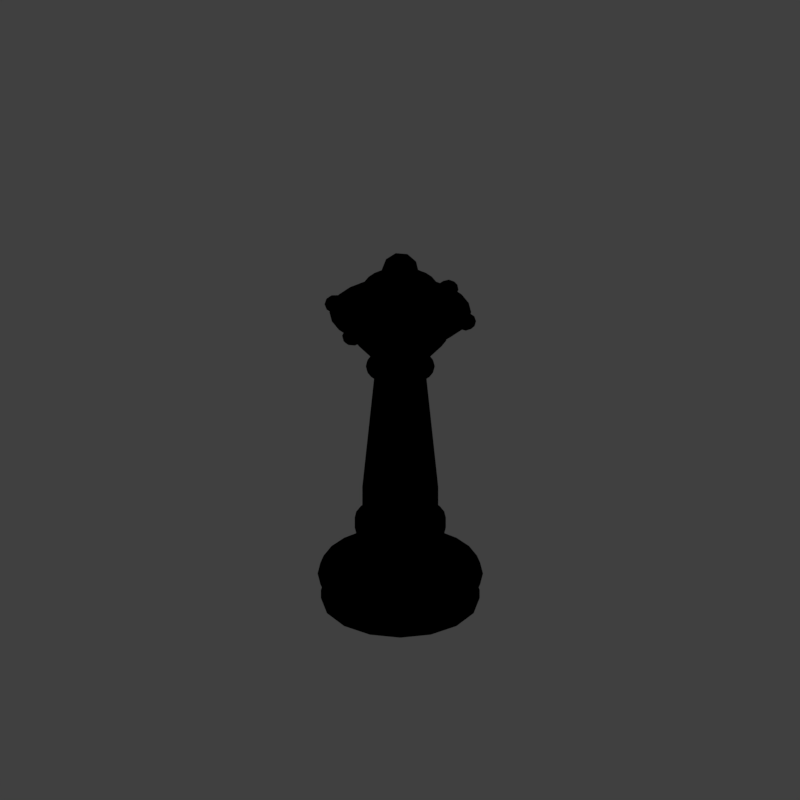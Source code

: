 # Source: tq1_V001.blend  (saved by Blender 2.79.0; exported with 4.5.12 LTS)
import bpy
from mathutils import Matrix  # noqa: F401  (used for matrix-valued properties, if any)

bpy.ops.wm.read_factory_settings(use_empty=True)
scene = bpy.context.scene
scene.name = 'Scene'

# ---- collections
col_collection_1 = bpy.data.collections.new('Collection 1'); scene.collection.children.link(col_collection_1)

# ---- materials (node trees are filled in below, after node groups)
mat_gold_001 = bpy.data.materials.new('gold.001')
mat_gold_001.alpha_threshold = 0.0
mat_gold_001.use_transparent_shadow = False
mat_gold_001.diffuse_color = (0.8, 0.5443, 0.02072, 1.0)
mat_gold_001.roughness = 0.5
mat_marble_white_001 = bpy.data.materials.new('marble_white.001')
mat_marble_white_001.alpha_threshold = 0.0
mat_marble_white_001.use_transparent_shadow = False
mat_marble_white_001.diffuse_color = (0.9625, 0.8218, 0.6938, 1.0)
mat_marble_white_001.specular_color = (0.3376, 0.3241, 0.3685)
mat_marble_white_001.roughness = 0.5
mat_marble_white_001.specular_intensity = 0.7417
mat_guide = bpy.data.materials.new('guide')
mat_guide.alpha_threshold = 0.0
mat_guide.use_transparent_shadow = False
mat_guide.diffuse_color = (1.0, 0.0, 0.004819, 1.0)
mat_guide.roughness = 0.5
mat_marble_white = bpy.data.materials.new('marble_white')
mat_marble_white.alpha_threshold = 0.0
mat_marble_white.use_transparent_shadow = False
mat_marble_white.diffuse_color = (0.9625, 0.8218, 0.6938, 1.0)
mat_marble_white.specular_color = (0.3376, 0.3241, 0.3685)
mat_marble_white.roughness = 0.5
mat_marble_white.specular_intensity = 0.7417

# ---- material node trees

# ---- world
world_world = bpy.data.worlds.new('World'); scene.world = world_world
world_world.color = (0.05088, 0.05088, 0.05088)
world_world.use_sun_shadow = False
world_world.sun_shadow_jitter_overblur = 0.0
world_world.cycles.sampling_method = 'MANUAL'
world_world.light_settings.distance = 0.0

# ---- cameras
cam_camera = bpy.data.cameras.new('Camera')
cam_camera.type = 'ORTHO'
cam_camera.sensor_fit = 'HORIZONTAL'
cam_camera.clip_start = 220.0
cam_camera.clip_end = 340.0
cam_camera.lens = 35.0
cam_camera.sensor_width = 1.0
cam_camera.sensor_height = 18.0
cam_camera.ortho_scale = 8.486
cam_camera.shift_x = -0.000345
cam_camera.shift_y = 0.25
cam_camera.dof.focus_distance = 0.0
cam_camera.dof.aperture_fstop = 128.0
cam_camera.dof.aperture_blades = 6

# ---- lights
light_lightdome = bpy.data.lights.new('LightDome', 'SUN')
light_lightdome.transmission_factor = 0.0
light_lightdome.angle = 0.1993
light_lightdome.energy = 0.1
light_lightdome.shadow_buffer_clip_start = 0.5
light_lightdome.shadow_soft_size = 0.1
light_lightdome.shadow_cascade_max_distance = 1000.0
light_fillerlight = bpy.data.lights.new('FillerLight', 'SUN')
light_fillerlight.transmission_factor = 0.0
light_fillerlight.angle = 0.9273
light_fillerlight.energy = 0.5
light_fillerlight.shadow_buffer_clip_start = 0.5
light_fillerlight.shadow_soft_size = 0.5
light_fillerlight.shadow_cascade_max_distance = 1000.0
light_mainlight = bpy.data.lights.new('MainLight', 'SUN')
light_mainlight.transmission_factor = 0.0
light_mainlight.angle = 0.9273
light_mainlight.energy = 1.3
light_mainlight.shadow_buffer_clip_start = 0.5
light_mainlight.shadow_soft_size = 0.5
light_mainlight.shadow_cascade_max_distance = 1000.0

# ---- meshes
me_icosphere_001 = bpy.data.meshes.new('Icosphere.001')
me_icosphere_001.from_pydata([(0.0, 0.0, -1.0), (0.7236, -0.5257, -0.4472), (-0.2764, -0.8506, -0.4472), (-0.8944, 0.0, -0.4472), (-0.2764, 0.8506, -0.4472), (0.7236, 0.5257, -0.4472), (0.2764, -0.8506, 0.4472), (-0.7236, -0.5257, 0.4472), (-0.7236, 0.5257, 0.4472), (0.2764, 0.8506, 0.4472), (0.8944, 0.0, 0.4472), (0.0, 0.0, 1.0), (-0.1625, -0.5, -0.8507), (0.4253, -0.309, -0.8507), (0.2629, -0.809, -0.5257), (0.8506, 0.0, -0.5257), (0.4253, 0.309, -0.8507), (-0.5257, 0.0, -0.8507), (-0.6882, -0.5, -0.5257), (-0.1625, 0.5, -0.8507), (-0.6882, 0.5, -0.5257), (0.2629, 0.809, -0.5257), (0.9511, -0.309, 0.0), (0.9511, 0.309, 0.0), (0.0, -1.0, 0.0), (0.5878, -0.809, 0.0), (-0.9511, -0.309, 0.0), (-0.5878, -0.809, 0.0), (-0.5878, 0.809, 0.0), (-0.9511, 0.309, 0.0), (0.5878, 0.809, 0.0), (0.0, 1.0, 0.0), (0.6882, -0.5, 0.5257), (-0.2629, -0.809, 0.5257), (-0.8506, 0.0, 0.5257), (-0.2629, 0.809, 0.5257), (0.6882, 0.5, 0.5257), (0.1625, -0.5, 0.8507), (0.5257, 0.0, 0.8507), (-0.4253, -0.309, 0.8507), (-0.4253, 0.309, 0.8507), (0.1625, 0.5, 0.8507)], [], [(0, 13, 12), (1, 13, 15), (0, 12, 17), (0, 17, 19), (0, 19, 16), (1, 15, 22), (2, 14, 24), (3, 18, 26), (4, 20, 28), (5, 21, 30), (1, 22, 25), (2, 24, 27), (3, 26, 29), (4, 28, 31), (5, 30, 23), (6, 32, 37), (7, 33, 39), (8, 34, 40), (9, 35, 41), (10, 36, 38), (38, 41, 11), (38, 36, 41), (36, 9, 41), (41, 40, 11), (41, 35, 40), (35, 8, 40), (40, 39, 11), (40, 34, 39), (34, 7, 39), (39, 37, 11), (39, 33, 37), (33, 6, 37), (37, 38, 11), (37, 32, 38), (32, 10, 38), (23, 36, 10), (23, 30, 36), (30, 9, 36), (31, 35, 9), (31, 28, 35), (28, 8, 35), (29, 34, 8), (29, 26, 34), (26, 7, 34), (27, 33, 7), (27, 24, 33), (24, 6, 33), (25, 32, 6), (25, 22, 32), (22, 10, 32), (30, 31, 9), (30, 21, 31), (21, 4, 31), (28, 29, 8), (28, 20, 29), (20, 3, 29), (26, 27, 7), (26, 18, 27), (18, 2, 27), (24, 25, 6), (24, 14, 25), (14, 1, 25), (22, 23, 10), (22, 15, 23), (15, 5, 23), (16, 21, 5), (16, 19, 21), (19, 4, 21), (19, 20, 4), (19, 17, 20), (17, 3, 20), (17, 18, 3), (17, 12, 18), (12, 2, 18), (15, 16, 5), (15, 13, 16), (13, 0, 16), (12, 14, 2), (12, 13, 14), (13, 1, 14)])
me_icosphere_001.materials.append(mat_gold_001)
me_icosphere_001.use_remesh_preserve_volume = False
me_icosphere_001.use_remesh_preserve_attributes = False
me_icosphere_001.use_mirror_vertex_groups = False
me_icosphere_001.update()
me_torus_002 = bpy.data.meshes.new('Torus.002')
me_torus_002.from_pydata([(1.02, 3.243e-07, 6.202), (0.9045, 0.08407, 6.306), (1.064, 0.136, 6.306), (1.163, 3.709e-07, 6.306), (1.064, -0.136, 6.306), (0.9045, -0.08407, 6.306), (0.976, 0.136, 6.473), (1.136, 0.08407, 6.473), (1.136, -0.08407, 6.473), (0.976, -0.136, 6.473), (0.8771, 2.777e-07, 6.473), (1.02, 3.243e-07, 6.576), (1.046, 0.07996, 6.23), (0.9522, 0.04942, 6.23), (0.9781, 0.1294, 6.291), (0.8841, 2.8e-07, 6.291), (0.9522, -0.04942, 6.23), (1.104, 3.517e-07, 6.23), (1.13, 0.07996, 6.291), (1.046, -0.07996, 6.23), (1.13, -0.07996, 6.291), (0.9781, -0.1294, 6.291), (0.8681, 0.04942, 6.389), (0.8681, -0.04942, 6.389), (1.02, 0.1599, 6.389), (0.9262, 0.1294, 6.389), (1.172, 0.04942, 6.389), (1.114, 0.1294, 6.389), (1.114, -0.1294, 6.389), (1.172, -0.04942, 6.389), (0.9262, -0.1294, 6.389), (1.02, -0.1599, 6.389), (0.9101, 0.07996, 6.488), (1.062, 0.1294, 6.488), (1.156, 3.686e-07, 6.488), (1.062, -0.1294, 6.488), (0.9101, -0.07996, 6.488), (0.9942, 0.07996, 6.548), (0.9361, 2.969e-07, 6.548), (1.088, 0.04942, 6.548), (1.088, -0.04942, 6.548), (0.9942, -0.07996, 6.548)], [], [(0, 13, 12), (1, 13, 15), (0, 12, 17), (0, 17, 19), (0, 19, 16), (1, 15, 22), (2, 14, 24), (3, 18, 26), (4, 20, 28), (5, 21, 30), (1, 22, 25), (2, 24, 27), (3, 26, 29), (4, 28, 31), (5, 30, 23), (6, 32, 37), (7, 33, 39), (8, 34, 40), (9, 35, 41), (10, 36, 38), (38, 41, 11), (38, 36, 41), (36, 9, 41), (41, 40, 11), (41, 35, 40), (35, 8, 40), (40, 39, 11), (40, 34, 39), (34, 7, 39), (39, 37, 11), (39, 33, 37), (33, 6, 37), (37, 38, 11), (37, 32, 38), (32, 10, 38), (23, 36, 10), (23, 30, 36), (30, 9, 36), (31, 35, 9), (31, 28, 35), (28, 8, 35), (29, 34, 8), (29, 26, 34), (26, 7, 34), (27, 33, 7), (27, 24, 33), (24, 6, 33), (25, 32, 6), (25, 22, 32), (22, 10, 32), (30, 31, 9), (30, 21, 31), (21, 4, 31), (28, 29, 8), (28, 20, 29), (20, 3, 29), (26, 27, 7), (26, 18, 27), (18, 2, 27), (24, 25, 6), (24, 14, 25), (14, 1, 25), (22, 23, 10), (22, 15, 23), (15, 5, 23), (16, 21, 5), (16, 19, 21), (19, 4, 21), (19, 20, 4), (19, 17, 20), (17, 3, 20), (17, 18, 3), (17, 12, 18), (12, 2, 18), (15, 16, 5), (15, 13, 16), (13, 0, 16), (12, 14, 2), (12, 13, 14), (13, 1, 14)])
me_torus_002.polygons.foreach_set('material_index', [1, 1, 1, 1, 1, 1, 1, 1, 1, 1, 1, 1, 1, 1, 1, 1, 1, 1, 1, 1, 1, 1, 1, 1, 1, 1, 1, 1, 1, 1, 1, 1, 1, 1, 1, 1, 1, 1, 1, 1, 1, 1, 1, 1, 1, 1, 1, 1, 1, 1, 1, 1, 1, 1, 1, 1, 1, 1, 1, 1, 1, 1, 1, 1, 1, 1, 1, 1, 1, 1, 1, 1, 1, 1, 1, 1, 1, 1, 1, 1])
me_torus_002.materials.append(mat_marble_white_001)
me_torus_002.materials.append(mat_gold_001)
me_torus_002.use_remesh_preserve_volume = False
me_torus_002.use_remesh_preserve_attributes = False
me_torus_002.use_mirror_vertex_groups = False
me_torus_002.update()
me_torus_005 = bpy.data.meshes.new('Torus.005')
me_torus_005.from_pydata([(1.25, -1.904e-08, 2.07e-11), (1.222, -9.488e-09, 0.1023), (1.146, -1.232e-09, 0.1755), (1.045, 3.76e-09, 0.2001), (0.9459, 1.898e-08, 0.1709), (0.8754, 1.832e-08, 0.09761), (0.85, 1.105e-08, 2.07e-11), (0.8754, 1.832e-08, -0.09761), (0.9459, 1.898e-08, -0.1709), (1.045, 3.913e-09, -0.2001), (1.146, -1.232e-09, -0.1755), (1.222, -9.488e-09, -0.1023), (1.207, 0.3235, 2.07e-11), (1.18, 0.3163, 0.1023), (1.107, 0.2966, 0.1755), (1.009, 0.2704, 0.2001), (0.9136, 0.2448, 0.1709), (0.8456, 0.2266, 0.09761), (0.821, 0.22, 2.07e-11), (0.8456, 0.2266, -0.09761), (0.9136, 0.2448, -0.1709), (1.009, 0.2704, -0.2001), (1.107, 0.2966, -0.1755), (1.18, 0.3163, -0.1023), (1.083, 0.625, 2.07e-11), (1.058, 0.611, 0.1023), (0.9925, 0.573, 0.1755), (0.9047, 0.5223, 0.2001), (0.8191, 0.4729, 0.1709), (0.7581, 0.4377, 0.09761), (0.7361, 0.425, 2.07e-11), (0.7581, 0.4377, -0.09761), (0.8191, 0.4729, -0.1709), (0.9047, 0.5223, -0.2001), (0.9925, 0.573, -0.1755), (1.058, 0.611, -0.1023), (0.8839, 0.8839, 2.07e-11), (0.864, 0.864, 0.1023), (0.8104, 0.8104, 0.1755), (0.7387, 0.7387, 0.2001), (0.6688, 0.6688, 0.1709), (0.619, 0.619, 0.09761), (0.601, 0.601, 2.07e-11), (0.619, 0.619, -0.09761), (0.6688, 0.6688, -0.1709), (0.7387, 0.7387, -0.2001), (0.8104, 0.8104, -0.1755), (0.864, 0.864, -0.1023), (0.625, 1.083, 2.07e-11), (0.611, 1.058, 0.1023), (0.573, 0.9925, 0.1755), (0.5223, 0.9047, 0.2001), (0.4729, 0.8191, 0.1709), (0.4377, 0.7581, 0.09761), (0.425, 0.7361, 2.07e-11), (0.4377, 0.7581, -0.09761), (0.4729, 0.8191, -0.1709), (0.5223, 0.9047, -0.2001), (0.573, 0.9925, -0.1755), (0.611, 1.058, -0.1023), (0.3235, 1.207, 2.07e-11), (0.3163, 1.18, 0.1023), (0.2966, 1.107, 0.1755), (0.2704, 1.009, 0.2001), (0.2448, 0.9136, 0.1709), (0.2266, 0.8456, 0.09761), (0.22, 0.821, 2.07e-11), (0.2266, 0.8456, -0.09761), (0.2448, 0.9136, -0.1709), (0.2704, 1.009, -0.2001), (0.2966, 1.107, -0.1755), (0.3163, 1.18, -0.1023), (7.928e-08, 1.25, 2.07e-11), (8.561e-08, 1.222, 0.1023), (8.655e-08, 1.146, 0.1755), (8.079e-08, 1.045, 0.2001), (8.756e-08, 0.9459, 0.1709), (8.232e-08, 0.8754, 0.09761), (7.35e-08, 0.85, 2.07e-11), (8.171e-08, 0.8754, -0.09761), (8.756e-08, 0.9459, -0.1709), (8.079e-08, 1.045, -0.2001), (8.655e-08, 1.146, -0.1755), (8.561e-08, 1.222, -0.1023), (-0.3235, 1.207, 2.07e-11), (-0.3163, 1.18, 0.1023), (-0.2966, 1.107, 0.1755), (-0.2704, 1.009, 0.2001), (-0.2448, 0.9136, 0.1709), (-0.2266, 0.8456, 0.09761), (-0.22, 0.821, 2.07e-11), (-0.2266, 0.8456, -0.09761), (-0.2448, 0.9136, -0.1709), (-0.2704, 1.009, -0.2001), (-0.2966, 1.107, -0.1755), (-0.3163, 1.18, -0.1023), (-0.625, 1.083, 2.07e-11), (-0.611, 1.058, 0.1023), (-0.573, 0.9925, 0.1755), (-0.5223, 0.9047, 0.2001), (-0.4729, 0.8191, 0.1709), (-0.4377, 0.7581, 0.09761), (-0.425, 0.7361, 2.07e-11), (-0.4377, 0.7581, -0.09761), (-0.4729, 0.8191, -0.1709), (-0.5223, 0.9047, -0.2001), (-0.573, 0.9925, -0.1755), (-0.611, 1.058, -0.1023), (-0.8839, 0.8839, 2.07e-11), (-0.864, 0.864, 0.1023), (-0.8104, 0.8104, 0.1755), (-0.7387, 0.7387, 0.2001), (-0.6688, 0.6688, 0.1709), (-0.619, 0.619, 0.09761), (-0.601, 0.601, 2.07e-11), (-0.619, 0.619, -0.09761), (-0.6688, 0.6688, -0.1709), (-0.7387, 0.7387, -0.2001), (-0.8104, 0.8104, -0.1755), (-0.864, 0.864, -0.1023), (-1.083, 0.625, 2.07e-11), (-1.058, 0.611, 0.1023), (-0.9925, 0.573, 0.1755), (-0.9047, 0.5223, 0.2001), (-0.8191, 0.4729, 0.1709), (-0.7581, 0.4377, 0.09761), (-0.7361, 0.425, 2.07e-11), (-0.7581, 0.4377, -0.09761), (-0.8191, 0.4729, -0.1709), (-0.9047, 0.5223, -0.2001), (-0.9925, 0.573, -0.1755), (-1.058, 0.611, -0.1023), (-1.207, 0.3235, 2.07e-11), (-1.18, 0.3163, 0.1023), (-1.107, 0.2966, 0.1755), (-1.009, 0.2704, 0.2001), (-0.9136, 0.2448, 0.1709), (-0.8456, 0.2266, 0.09761), (-0.821, 0.22, -1.191e-09), (-0.8456, 0.2266, -0.09761), (-0.9136, 0.2448, -0.1709), (-1.009, 0.2704, -0.2001), (-1.107, 0.2966, -0.1755), (-1.18, 0.3163, -0.1023), (-1.25, 1.247e-07, 2.07e-11), (-1.222, 1.214e-07, 0.1023), (-1.146, 1.11e-07, 0.1755), (-1.045, 9.617e-08, 0.2001), (-0.9459, 8.198e-08, 0.1709), (-0.8754, 7.181e-08, 0.09761), (-0.85, 6.713e-08, 2.07e-11), (-0.8754, 7.181e-08, -0.09761), (-0.9459, 8.183e-08, -0.1709), (-1.045, 9.617e-08, -0.2001), (-1.146, 1.109e-07, -0.1755), (-1.222, 1.208e-07, -0.1023), (-1.207, -0.3235, 2.07e-11), (-1.18, -0.3163, 0.1023), (-1.107, -0.2966, 0.1755), (-1.009, -0.2704, 0.2001), (-0.9136, -0.2448, 0.1709), (-0.8456, -0.2266, 0.09761), (-0.821, -0.22, -1.191e-09), (-0.8456, -0.2266, -0.09761), (-0.9136, -0.2448, -0.1709), (-1.009, -0.2704, -0.2001), (-1.107, -0.2966, -0.1755), (-1.18, -0.3163, -0.1023), (-1.083, -0.625, 2.07e-11), (-1.058, -0.611, 0.1023), (-0.9925, -0.573, 0.1755), (-0.9047, -0.5223, 0.2001), (-0.8191, -0.4729, 0.1709), (-0.7581, -0.4377, 0.09761), (-0.7361, -0.425, 2.07e-11), (-0.7581, -0.4377, -0.09761), (-0.8191, -0.4729, -0.1709), (-0.9047, -0.5223, -0.2001), (-0.9925, -0.573, -0.1755), (-1.058, -0.611, -0.1023), (-0.8839, -0.8839, 2.07e-11), (-0.864, -0.864, 0.1023), (-0.8104, -0.8104, 0.1755), (-0.7387, -0.7387, 0.2001), (-0.6688, -0.6688, 0.1709), (-0.619, -0.619, 0.09761), (-0.601, -0.601, 2.07e-11), (-0.619, -0.619, -0.09761), (-0.6688, -0.6688, -0.1709), (-0.7387, -0.7387, -0.2001), (-0.8104, -0.8104, -0.1755), (-0.864, -0.864, -0.1023), (-0.625, -1.083, 2.07e-11), (-0.611, -1.058, 0.1023), (-0.573, -0.9925, 0.1755), (-0.5223, -0.9047, 0.2001), (-0.4729, -0.8191, 0.1709), (-0.4377, -0.7581, 0.09761), (-0.425, -0.7361, 2.07e-11), (-0.4377, -0.7581, -0.09761), (-0.4729, -0.8191, -0.1709), (-0.5223, -0.9047, -0.2001), (-0.573, -0.9925, -0.1755), (-0.611, -1.058, -0.1023), (-0.3235, -1.207, 2.07e-11), (-0.3163, -1.18, 0.1023), (-0.2966, -1.107, 0.1755), (-0.2704, -1.009, 0.2001), (-0.2448, -0.9136, 0.1709), (-0.2266, -0.8456, 0.09761), (-0.22, -0.821, 2.07e-11), (-0.2266, -0.8456, -0.09761), (-0.2448, -0.9136, -0.1709), (-0.2704, -1.009, -0.2001), (-0.2966, -1.107, -0.1755), (-0.3163, -1.18, -0.1023), (1.552e-07, -1.25, 2.07e-11), (1.36e-07, -1.222, 0.1023), (1.015e-07, -1.146, 0.1755), (8.248e-08, -1.045, 0.2001), (6.139e-08, -0.9459, 0.1709), (3.261e-08, -0.8754, 0.09761), (1.899e-08, -0.85, 2.07e-11), (3.261e-08, -0.8754, -0.09761), (6.078e-08, -0.9459, -0.1709), (8.248e-08, -1.045, -0.2001), (1.015e-07, -1.146, -0.1755), (1.353e-07, -1.222, -0.1023), (0.3235, -1.207, 2.07e-11), (0.3163, -1.18, 0.1023), (0.2966, -1.107, 0.1755), (0.2704, -1.009, 0.2001), (0.2448, -0.9136, 0.1709), (0.2266, -0.8456, 0.09761), (0.22, -0.821, 2.07e-11), (0.2266, -0.8456, -0.09761), (0.2448, -0.9136, -0.1709), (0.2704, -1.009, -0.2001), (0.2966, -1.107, -0.1755), (0.3163, -1.18, -0.1023), (0.625, -1.083, 2.07e-11), (0.611, -1.058, 0.1023), (0.573, -0.9925, 0.1755), (0.5223, -0.9047, 0.2001), (0.4729, -0.8191, 0.1709), (0.4377, -0.7581, 0.09761), (0.425, -0.7361, 2.07e-11), (0.4377, -0.7581, -0.09761), (0.4729, -0.8191, -0.1709), (0.5223, -0.9047, -0.2001), (0.573, -0.9925, -0.1755), (0.611, -1.058, -0.1023), (0.8839, -0.8839, 2.07e-11), (0.864, -0.864, 0.1023), (0.8104, -0.8104, 0.1755), (0.7387, -0.7387, 0.2001), (0.6688, -0.6688, 0.1709), (0.619, -0.619, 0.09761), (0.601, -0.601, 1.232e-09), (0.619, -0.619, -0.09761), (0.6688, -0.6688, -0.1709), (0.7387, -0.7387, -0.2001), (0.8104, -0.8104, -0.1755), (0.864, -0.864, -0.1023), (1.083, -0.625, 1.285e-09), (1.058, -0.611, 0.1023), (0.9925, -0.573, 0.1755), (0.9047, -0.5223, 0.2001), (0.8191, -0.4729, 0.1709), (0.7581, -0.4377, 0.09761), (0.7361, -0.425, 2.07e-11), (0.7581, -0.4377, -0.09761), (0.8191, -0.4729, -0.1709), (0.9047, -0.5223, -0.2001), (0.9925, -0.573, -0.1755), (1.058, -0.611, -0.1023), (1.207, -0.3235, 2.07e-11), (1.18, -0.3163, 0.1023), (1.107, -0.2966, 0.1755), (1.009, -0.2704, 0.2001), (0.9136, -0.2448, 0.1709), (0.8456, -0.2266, 0.09761), (0.821, -0.22, -1.191e-09), (0.8456, -0.2266, -0.09761), (0.9136, -0.2448, -0.1709), (1.009, -0.2704, -0.2001), (1.107, -0.2966, -0.1755), (1.18, -0.3163, -0.1023)], [], [(0, 12, 13, 1), (1, 13, 14, 2), (2, 14, 15, 3), (3, 15, 16, 4), (4, 16, 17, 5), (5, 17, 18, 6), (6, 18, 19, 7), (7, 19, 20, 8), (8, 20, 21, 9), (9, 21, 22, 10), (10, 22, 23, 11), (11, 23, 12, 0), (12, 24, 25, 13), (13, 25, 26, 14), (14, 26, 27, 15), (15, 27, 28, 16), (16, 28, 29, 17), (17, 29, 30, 18), (18, 30, 31, 19), (19, 31, 32, 20), (20, 32, 33, 21), (21, 33, 34, 22), (22, 34, 35, 23), (23, 35, 24, 12), (24, 36, 37, 25), (25, 37, 38, 26), (26, 38, 39, 27), (27, 39, 40, 28), (28, 40, 41, 29), (29, 41, 42, 30), (30, 42, 43, 31), (31, 43, 44, 32), (32, 44, 45, 33), (33, 45, 46, 34), (34, 46, 47, 35), (35, 47, 36, 24), (36, 48, 49, 37), (37, 49, 50, 38), (38, 50, 51, 39), (39, 51, 52, 40), (40, 52, 53, 41), (41, 53, 54, 42), (42, 54, 55, 43), (43, 55, 56, 44), (44, 56, 57, 45), (45, 57, 58, 46), (46, 58, 59, 47), (47, 59, 48, 36), (48, 60, 61, 49), (49, 61, 62, 50), (50, 62, 63, 51), (51, 63, 64, 52), (52, 64, 65, 53), (53, 65, 66, 54), (54, 66, 67, 55), (55, 67, 68, 56), (56, 68, 69, 57), (57, 69, 70, 58), (58, 70, 71, 59), (59, 71, 60, 48), (60, 72, 73, 61), (61, 73, 74, 62), (62, 74, 75, 63), (63, 75, 76, 64), (64, 76, 77, 65), (65, 77, 78, 66), (66, 78, 79, 67), (67, 79, 80, 68), (68, 80, 81, 69), (69, 81, 82, 70), (70, 82, 83, 71), (71, 83, 72, 60), (72, 84, 85, 73), (73, 85, 86, 74), (74, 86, 87, 75), (75, 87, 88, 76), (76, 88, 89, 77), (77, 89, 90, 78), (78, 90, 91, 79), (79, 91, 92, 80), (80, 92, 93, 81), (81, 93, 94, 82), (82, 94, 95, 83), (83, 95, 84, 72), (84, 96, 97, 85), (85, 97, 98, 86), (86, 98, 99, 87), (87, 99, 100, 88), (88, 100, 101, 89), (89, 101, 102, 90), (90, 102, 103, 91), (91, 103, 104, 92), (92, 104, 105, 93), (93, 105, 106, 94), (94, 106, 107, 95), (95, 107, 96, 84), (96, 108, 109, 97), (97, 109, 110, 98), (98, 110, 111, 99), (99, 111, 112, 100), (100, 112, 113, 101), (101, 113, 114, 102), (102, 114, 115, 103), (103, 115, 116, 104), (104, 116, 117, 105), (105, 117, 118, 106), (106, 118, 119, 107), (107, 119, 108, 96), (108, 120, 121, 109), (109, 121, 122, 110), (110, 122, 123, 111), (111, 123, 124, 112), (112, 124, 125, 113), (113, 125, 126, 114), (114, 126, 127, 115), (115, 127, 128, 116), (116, 128, 129, 117), (117, 129, 130, 118), (118, 130, 131, 119), (119, 131, 120, 108), (120, 132, 133, 121), (121, 133, 134, 122), (122, 134, 135, 123), (123, 135, 136, 124), (124, 136, 137, 125), (125, 137, 138, 126), (126, 138, 139, 127), (127, 139, 140, 128), (128, 140, 141, 129), (129, 141, 142, 130), (130, 142, 143, 131), (131, 143, 132, 120), (132, 144, 145, 133), (133, 145, 146, 134), (134, 146, 147, 135), (135, 147, 148, 136), (136, 148, 149, 137), (137, 149, 150, 138), (138, 150, 151, 139), (139, 151, 152, 140), (140, 152, 153, 141), (141, 153, 154, 142), (142, 154, 155, 143), (143, 155, 144, 132), (144, 156, 157, 145), (145, 157, 158, 146), (146, 158, 159, 147), (147, 159, 160, 148), (148, 160, 161, 149), (149, 161, 162, 150), (150, 162, 163, 151), (151, 163, 164, 152), (152, 164, 165, 153), (153, 165, 166, 154), (154, 166, 167, 155), (155, 167, 156, 144), (156, 168, 169, 157), (157, 169, 170, 158), (158, 170, 171, 159), (159, 171, 172, 160), (160, 172, 173, 161), (161, 173, 174, 162), (162, 174, 175, 163), (163, 175, 176, 164), (164, 176, 177, 165), (165, 177, 178, 166), (166, 178, 179, 167), (167, 179, 168, 156), (168, 180, 181, 169), (169, 181, 182, 170), (170, 182, 183, 171), (171, 183, 184, 172), (172, 184, 185, 173), (173, 185, 186, 174), (174, 186, 187, 175), (175, 187, 188, 176), (176, 188, 189, 177), (177, 189, 190, 178), (178, 190, 191, 179), (179, 191, 180, 168), (180, 192, 193, 181), (181, 193, 194, 182), (182, 194, 195, 183), (183, 195, 196, 184), (184, 196, 197, 185), (185, 197, 198, 186), (186, 198, 199, 187), (187, 199, 200, 188), (188, 200, 201, 189), (189, 201, 202, 190), (190, 202, 203, 191), (191, 203, 192, 180), (192, 204, 205, 193), (193, 205, 206, 194), (194, 206, 207, 195), (195, 207, 208, 196), (196, 208, 209, 197), (197, 209, 210, 198), (198, 210, 211, 199), (199, 211, 212, 200), (200, 212, 213, 201), (201, 213, 214, 202), (202, 214, 215, 203), (203, 215, 204, 192), (204, 216, 217, 205), (205, 217, 218, 206), (206, 218, 219, 207), (207, 219, 220, 208), (208, 220, 221, 209), (209, 221, 222, 210), (210, 222, 223, 211), (211, 223, 224, 212), (212, 224, 225, 213), (213, 225, 226, 214), (214, 226, 227, 215), (215, 227, 216, 204), (216, 228, 229, 217), (217, 229, 230, 218), (218, 230, 231, 219), (219, 231, 232, 220), (220, 232, 233, 221), (221, 233, 234, 222), (222, 234, 235, 223), (223, 235, 236, 224), (224, 236, 237, 225), (225, 237, 238, 226), (226, 238, 239, 227), (227, 239, 228, 216), (228, 240, 241, 229), (229, 241, 242, 230), (230, 242, 243, 231), (231, 243, 244, 232), (232, 244, 245, 233), (233, 245, 246, 234), (234, 246, 247, 235), (235, 247, 248, 236), (236, 248, 249, 237), (237, 249, 250, 238), (238, 250, 251, 239), (239, 251, 240, 228), (240, 252, 253, 241), (241, 253, 254, 242), (242, 254, 255, 243), (243, 255, 256, 244), (244, 256, 257, 245), (245, 257, 258, 246), (246, 258, 259, 247), (247, 259, 260, 248), (248, 260, 261, 249), (249, 261, 262, 250), (250, 262, 263, 251), (251, 263, 252, 240), (252, 264, 265, 253), (253, 265, 266, 254), (254, 266, 267, 255), (255, 267, 268, 256), (256, 268, 269, 257), (257, 269, 270, 258), (258, 270, 271, 259), (259, 271, 272, 260), (260, 272, 273, 261), (261, 273, 274, 262), (262, 274, 275, 263), (263, 275, 264, 252), (264, 276, 277, 265), (265, 277, 278, 266), (266, 278, 279, 267), (267, 279, 280, 268), (268, 280, 281, 269), (269, 281, 282, 270), (270, 282, 283, 271), (271, 283, 284, 272), (272, 284, 285, 273), (273, 285, 286, 274), (274, 286, 287, 275), (275, 287, 276, 264), (276, 0, 1, 277), (277, 1, 2, 278), (278, 2, 3, 279), (279, 3, 4, 280), (280, 4, 5, 281), (281, 5, 6, 282), (282, 6, 7, 283), (283, 7, 8, 284), (284, 8, 9, 285), (285, 9, 10, 286), (286, 10, 11, 287), (287, 11, 0, 276)])
me_torus_005.polygons.foreach_set('use_smooth', [True] * 288)
me_torus_005.materials.append(mat_gold_001)
me_torus_005.use_remesh_preserve_volume = False
me_torus_005.use_remesh_preserve_attributes = False
me_torus_005.use_mirror_vertex_groups = False
me_torus_005.update()
me_plane_001 = bpy.data.meshes.new('Plane.001')
me_plane_001.from_pydata([(-2.0, -2.0, 0.0), (2.0, -2.0, 0.0), (-2.0, 2.0, 0.0), (2.0, 2.0, 0.0), (-1.864, 1.864, 0.0), (-1.864, -1.864, 0.0), (1.864, -1.864, 0.0), (1.864, 1.864, 0.0)], [], [(5, 4, 2, 0), (6, 5, 0, 1), (7, 6, 1, 3), (4, 7, 3, 2)])
me_plane_001.materials.append(mat_guide)
me_plane_001.use_remesh_preserve_volume = False
me_plane_001.use_remesh_preserve_attributes = False
me_plane_001.use_mirror_vertex_groups = False
me_plane_001.update()
me_cube_001 = bpy.data.meshes.new('Cube.001')
me_cube_001.from_pydata([(-2.0, -2.0, 0.0), (-2.0, -2.0, 1.633), (-2.0, 2.0, 0.0), (-2.0, 2.0, 1.633), (2.0, -2.0, 0.0), (2.0, -2.0, 1.633), (2.0, 2.0, 0.0), (2.0, 2.0, 1.633)], [], [(0, 1, 3, 2), (2, 3, 7, 6), (6, 7, 5, 4), (4, 5, 1, 0), (2, 6, 4, 0), (7, 3, 1, 5)])
me_cube_001.use_remesh_preserve_volume = False
me_cube_001.use_remesh_preserve_attributes = False
me_cube_001.use_mirror_vertex_groups = False
me_cube_001.update()
me_cylinder_001 = bpy.data.meshes.new('Cylinder.001')
me_cylinder_001.from_pydata([(0.0, 1.0, 3.725e-09), (0.0, 1.0, 0.1), (0.3827, 0.9239, 3.725e-09), (0.3827, 0.9239, 0.1), (0.7071, 0.7071, 3.725e-09), (0.7071, 0.7071, 0.1), (0.9239, 0.3827, 3.725e-09), (0.9239, 0.3827, 0.1), (1.0, -4.371e-08, 3.725e-09), (1.0, -4.371e-08, 0.1), (0.9239, -0.3827, 3.725e-09), (0.9239, -0.3827, 0.1), (0.7071, -0.7071, 3.725e-09), (0.7071, -0.7071, 0.1), (0.3827, -0.9239, 3.725e-09), (0.3827, -0.9239, 0.1), (1.51e-07, -1.0, 3.725e-09), (1.51e-07, -1.0, 0.1), (-0.3827, -0.9239, 3.725e-09), (-0.3827, -0.9239, 0.1), (-0.7071, -0.7071, 3.725e-09), (-0.7071, -0.7071, 0.1), (-0.9239, -0.3827, 3.725e-09), (-0.9239, -0.3827, 0.1), (-1.0, 1.192e-08, 3.725e-09), (-1.0, 1.192e-08, 0.1), (-0.9239, 0.3827, 3.725e-09), (-0.9239, 0.3827, 0.1), (-0.7071, 0.7071, 3.725e-09), (-0.7071, 0.7071, 0.1), (-0.3827, 0.9239, 3.725e-09), (-0.3827, 0.9239, 0.1)], [], [(0, 1, 3, 2), (2, 3, 5, 4), (4, 5, 7, 6), (6, 7, 9, 8), (8, 9, 11, 10), (10, 11, 13, 12), (12, 13, 15, 14), (14, 15, 17, 16), (16, 17, 19, 18), (18, 19, 21, 20), (20, 21, 23, 22), (22, 23, 25, 24), (24, 25, 27, 26), (26, 27, 29, 28), (3, 1, 31, 29, 27, 25, 23, 21, 19, 17, 15, 13, 11, 9, 7, 5), (28, 29, 31, 30), (30, 31, 1, 0), (0, 2, 4, 6, 8, 10, 12, 14, 16, 18, 20, 22, 24, 26, 28, 30)])
me_cylinder_001.polygons.foreach_set('use_smooth', [True] * 18)
me_cylinder_001.materials.append(mat_marble_white)
me_cylinder_001.use_remesh_preserve_volume = False
me_cylinder_001.use_remesh_preserve_attributes = False
me_cylinder_001.use_mirror_vertex_groups = False
me_cylinder_001.update()
me_torus_001 = bpy.data.meshes.new('Torus.001')
me_torus_001.from_pydata([(1.25, -1.904e-08, 2.07e-11), (1.222, -9.488e-09, 0.1023), (1.146, -1.232e-09, 0.1755), (1.045, 3.76e-09, 0.2001), (0.9459, 1.898e-08, 0.1709), (0.8754, 1.832e-08, 0.09761), (0.85, 1.105e-08, 2.07e-11), (0.8754, 1.832e-08, -0.09761), (0.9459, 1.898e-08, -0.1709), (1.045, 3.913e-09, -0.2001), (1.146, -1.232e-09, -0.1755), (1.222, -9.488e-09, -0.1023), (1.207, 0.3235, 2.07e-11), (1.18, 0.3163, 0.1023), (1.107, 0.2966, 0.1755), (1.009, 0.2704, 0.2001), (0.9136, 0.2448, 0.1709), (0.8456, 0.2266, 0.09761), (0.821, 0.22, 2.07e-11), (0.8456, 0.2266, -0.09761), (0.9136, 0.2448, -0.1709), (1.009, 0.2704, -0.2001), (1.107, 0.2966, -0.1755), (1.18, 0.3163, -0.1023), (1.083, 0.625, 2.07e-11), (1.058, 0.611, 0.1023), (0.9925, 0.573, 0.1755), (0.9047, 0.5223, 0.2001), (0.8191, 0.4729, 0.1709), (0.7581, 0.4377, 0.09761), (0.7361, 0.425, 2.07e-11), (0.7581, 0.4377, -0.09761), (0.8191, 0.4729, -0.1709), (0.9047, 0.5223, -0.2001), (0.9925, 0.573, -0.1755), (1.058, 0.611, -0.1023), (0.8839, 0.8839, 2.07e-11), (0.864, 0.864, 0.1023), (0.8104, 0.8104, 0.1755), (0.7387, 0.7387, 0.2001), (0.6688, 0.6688, 0.1709), (0.619, 0.619, 0.09761), (0.601, 0.601, 2.07e-11), (0.619, 0.619, -0.09761), (0.6688, 0.6688, -0.1709), (0.7387, 0.7387, -0.2001), (0.8104, 0.8104, -0.1755), (0.864, 0.864, -0.1023), (0.625, 1.083, 2.07e-11), (0.611, 1.058, 0.1023), (0.573, 0.9925, 0.1755), (0.5223, 0.9047, 0.2001), (0.4729, 0.8191, 0.1709), (0.4377, 0.7581, 0.09761), (0.425, 0.7361, 2.07e-11), (0.4377, 0.7581, -0.09761), (0.4729, 0.8191, -0.1709), (0.5223, 0.9047, -0.2001), (0.573, 0.9925, -0.1755), (0.611, 1.058, -0.1023), (0.3235, 1.207, 2.07e-11), (0.3163, 1.18, 0.1023), (0.2966, 1.107, 0.1755), (0.2704, 1.009, 0.2001), (0.2448, 0.9136, 0.1709), (0.2266, 0.8456, 0.09761), (0.22, 0.821, 2.07e-11), (0.2266, 0.8456, -0.09761), (0.2448, 0.9136, -0.1709), (0.2704, 1.009, -0.2001), (0.2966, 1.107, -0.1755), (0.3163, 1.18, -0.1023), (7.928e-08, 1.25, 2.07e-11), (8.561e-08, 1.222, 0.1023), (8.655e-08, 1.146, 0.1755), (8.079e-08, 1.045, 0.2001), (8.756e-08, 0.9459, 0.1709), (8.232e-08, 0.8754, 0.09761), (7.35e-08, 0.85, 2.07e-11), (8.171e-08, 0.8754, -0.09761), (8.756e-08, 0.9459, -0.1709), (8.079e-08, 1.045, -0.2001), (8.655e-08, 1.146, -0.1755), (8.561e-08, 1.222, -0.1023), (-0.3235, 1.207, 2.07e-11), (-0.3163, 1.18, 0.1023), (-0.2966, 1.107, 0.1755), (-0.2704, 1.009, 0.2001), (-0.2448, 0.9136, 0.1709), (-0.2266, 0.8456, 0.09761), (-0.22, 0.821, 2.07e-11), (-0.2266, 0.8456, -0.09761), (-0.2448, 0.9136, -0.1709), (-0.2704, 1.009, -0.2001), (-0.2966, 1.107, -0.1755), (-0.3163, 1.18, -0.1023), (-0.625, 1.083, 2.07e-11), (-0.611, 1.058, 0.1023), (-0.573, 0.9925, 0.1755), (-0.5223, 0.9047, 0.2001), (-0.4729, 0.8191, 0.1709), (-0.4377, 0.7581, 0.09761), (-0.425, 0.7361, 2.07e-11), (-0.4377, 0.7581, -0.09761), (-0.4729, 0.8191, -0.1709), (-0.5223, 0.9047, -0.2001), (-0.573, 0.9925, -0.1755), (-0.611, 1.058, -0.1023), (-0.8839, 0.8839, 2.07e-11), (-0.864, 0.864, 0.1023), (-0.8104, 0.8104, 0.1755), (-0.7387, 0.7387, 0.2001), (-0.6688, 0.6688, 0.1709), (-0.619, 0.619, 0.09761), (-0.601, 0.601, 2.07e-11), (-0.619, 0.619, -0.09761), (-0.6688, 0.6688, -0.1709), (-0.7387, 0.7387, -0.2001), (-0.8104, 0.8104, -0.1755), (-0.864, 0.864, -0.1023), (-1.083, 0.625, 2.07e-11), (-1.058, 0.611, 0.1023), (-0.9925, 0.573, 0.1755), (-0.9047, 0.5223, 0.2001), (-0.8191, 0.4729, 0.1709), (-0.7581, 0.4377, 0.09761), (-0.7361, 0.425, 2.07e-11), (-0.7581, 0.4377, -0.09761), (-0.8191, 0.4729, -0.1709), (-0.9047, 0.5223, -0.2001), (-0.9925, 0.573, -0.1755), (-1.058, 0.611, -0.1023), (-1.207, 0.3235, 2.07e-11), (-1.18, 0.3163, 0.1023), (-1.107, 0.2966, 0.1755), (-1.009, 0.2704, 0.2001), (-0.9136, 0.2448, 0.1709), (-0.8456, 0.2266, 0.09761), (-0.821, 0.22, -1.191e-09), (-0.8456, 0.2266, -0.09761), (-0.9136, 0.2448, -0.1709), (-1.009, 0.2704, -0.2001), (-1.107, 0.2966, -0.1755), (-1.18, 0.3163, -0.1023), (-1.25, 1.247e-07, 2.07e-11), (-1.222, 1.214e-07, 0.1023), (-1.146, 1.11e-07, 0.1755), (-1.045, 9.617e-08, 0.2001), (-0.9459, 8.198e-08, 0.1709), (-0.8754, 7.181e-08, 0.09761), (-0.85, 6.713e-08, 2.07e-11), (-0.8754, 7.181e-08, -0.09761), (-0.9459, 8.183e-08, -0.1709), (-1.045, 9.617e-08, -0.2001), (-1.146, 1.109e-07, -0.1755), (-1.222, 1.208e-07, -0.1023), (-1.207, -0.3235, 2.07e-11), (-1.18, -0.3163, 0.1023), (-1.107, -0.2966, 0.1755), (-1.009, -0.2704, 0.2001), (-0.9136, -0.2448, 0.1709), (-0.8456, -0.2266, 0.09761), (-0.821, -0.22, -1.191e-09), (-0.8456, -0.2266, -0.09761), (-0.9136, -0.2448, -0.1709), (-1.009, -0.2704, -0.2001), (-1.107, -0.2966, -0.1755), (-1.18, -0.3163, -0.1023), (-1.083, -0.625, 2.07e-11), (-1.058, -0.611, 0.1023), (-0.9925, -0.573, 0.1755), (-0.9047, -0.5223, 0.2001), (-0.8191, -0.4729, 0.1709), (-0.7581, -0.4377, 0.09761), (-0.7361, -0.425, 2.07e-11), (-0.7581, -0.4377, -0.09761), (-0.8191, -0.4729, -0.1709), (-0.9047, -0.5223, -0.2001), (-0.9925, -0.573, -0.1755), (-1.058, -0.611, -0.1023), (-0.8839, -0.8839, 2.07e-11), (-0.864, -0.864, 0.1023), (-0.8104, -0.8104, 0.1755), (-0.7387, -0.7387, 0.2001), (-0.6688, -0.6688, 0.1709), (-0.619, -0.619, 0.09761), (-0.601, -0.601, 2.07e-11), (-0.619, -0.619, -0.09761), (-0.6688, -0.6688, -0.1709), (-0.7387, -0.7387, -0.2001), (-0.8104, -0.8104, -0.1755), (-0.864, -0.864, -0.1023), (-0.625, -1.083, 2.07e-11), (-0.611, -1.058, 0.1023), (-0.573, -0.9925, 0.1755), (-0.5223, -0.9047, 0.2001), (-0.4729, -0.8191, 0.1709), (-0.4377, -0.7581, 0.09761), (-0.425, -0.7361, 2.07e-11), (-0.4377, -0.7581, -0.09761), (-0.4729, -0.8191, -0.1709), (-0.5223, -0.9047, -0.2001), (-0.573, -0.9925, -0.1755), (-0.611, -1.058, -0.1023), (-0.3235, -1.207, 2.07e-11), (-0.3163, -1.18, 0.1023), (-0.2966, -1.107, 0.1755), (-0.2704, -1.009, 0.2001), (-0.2448, -0.9136, 0.1709), (-0.2266, -0.8456, 0.09761), (-0.22, -0.821, 2.07e-11), (-0.2266, -0.8456, -0.09761), (-0.2448, -0.9136, -0.1709), (-0.2704, -1.009, -0.2001), (-0.2966, -1.107, -0.1755), (-0.3163, -1.18, -0.1023), (1.552e-07, -1.25, 2.07e-11), (1.36e-07, -1.222, 0.1023), (1.015e-07, -1.146, 0.1755), (8.248e-08, -1.045, 0.2001), (6.139e-08, -0.9459, 0.1709), (3.261e-08, -0.8754, 0.09761), (1.899e-08, -0.85, 2.07e-11), (3.261e-08, -0.8754, -0.09761), (6.078e-08, -0.9459, -0.1709), (8.248e-08, -1.045, -0.2001), (1.015e-07, -1.146, -0.1755), (1.353e-07, -1.222, -0.1023), (0.3235, -1.207, 2.07e-11), (0.3163, -1.18, 0.1023), (0.2966, -1.107, 0.1755), (0.2704, -1.009, 0.2001), (0.2448, -0.9136, 0.1709), (0.2266, -0.8456, 0.09761), (0.22, -0.821, 2.07e-11), (0.2266, -0.8456, -0.09761), (0.2448, -0.9136, -0.1709), (0.2704, -1.009, -0.2001), (0.2966, -1.107, -0.1755), (0.3163, -1.18, -0.1023), (0.625, -1.083, 2.07e-11), (0.611, -1.058, 0.1023), (0.573, -0.9925, 0.1755), (0.5223, -0.9047, 0.2001), (0.4729, -0.8191, 0.1709), (0.4377, -0.7581, 0.09761), (0.425, -0.7361, 2.07e-11), (0.4377, -0.7581, -0.09761), (0.4729, -0.8191, -0.1709), (0.5223, -0.9047, -0.2001), (0.573, -0.9925, -0.1755), (0.611, -1.058, -0.1023), (0.8839, -0.8839, 2.07e-11), (0.864, -0.864, 0.1023), (0.8104, -0.8104, 0.1755), (0.7387, -0.7387, 0.2001), (0.6688, -0.6688, 0.1709), (0.619, -0.619, 0.09761), (0.601, -0.601, 1.232e-09), (0.619, -0.619, -0.09761), (0.6688, -0.6688, -0.1709), (0.7387, -0.7387, -0.2001), (0.8104, -0.8104, -0.1755), (0.864, -0.864, -0.1023), (1.083, -0.625, 1.285e-09), (1.058, -0.611, 0.1023), (0.9925, -0.573, 0.1755), (0.9047, -0.5223, 0.2001), (0.8191, -0.4729, 0.1709), (0.7581, -0.4377, 0.09761), (0.7361, -0.425, 2.07e-11), (0.7581, -0.4377, -0.09761), (0.8191, -0.4729, -0.1709), (0.9047, -0.5223, -0.2001), (0.9925, -0.573, -0.1755), (1.058, -0.611, -0.1023), (1.207, -0.3235, 2.07e-11), (1.18, -0.3163, 0.1023), (1.107, -0.2966, 0.1755), (1.009, -0.2704, 0.2001), (0.9136, -0.2448, 0.1709), (0.8456, -0.2266, 0.09761), (0.821, -0.22, -1.191e-09), (0.8456, -0.2266, -0.09761), (0.9136, -0.2448, -0.1709), (1.009, -0.2704, -0.2001), (1.107, -0.2966, -0.1755), (1.18, -0.3163, -0.1023)], [], [(0, 12, 13, 1), (1, 13, 14, 2), (2, 14, 15, 3), (3, 15, 16, 4), (4, 16, 17, 5), (5, 17, 18, 6), (6, 18, 19, 7), (7, 19, 20, 8), (8, 20, 21, 9), (9, 21, 22, 10), (10, 22, 23, 11), (11, 23, 12, 0), (12, 24, 25, 13), (13, 25, 26, 14), (14, 26, 27, 15), (15, 27, 28, 16), (16, 28, 29, 17), (17, 29, 30, 18), (18, 30, 31, 19), (19, 31, 32, 20), (20, 32, 33, 21), (21, 33, 34, 22), (22, 34, 35, 23), (23, 35, 24, 12), (24, 36, 37, 25), (25, 37, 38, 26), (26, 38, 39, 27), (27, 39, 40, 28), (28, 40, 41, 29), (29, 41, 42, 30), (30, 42, 43, 31), (31, 43, 44, 32), (32, 44, 45, 33), (33, 45, 46, 34), (34, 46, 47, 35), (35, 47, 36, 24), (36, 48, 49, 37), (37, 49, 50, 38), (38, 50, 51, 39), (39, 51, 52, 40), (40, 52, 53, 41), (41, 53, 54, 42), (42, 54, 55, 43), (43, 55, 56, 44), (44, 56, 57, 45), (45, 57, 58, 46), (46, 58, 59, 47), (47, 59, 48, 36), (48, 60, 61, 49), (49, 61, 62, 50), (50, 62, 63, 51), (51, 63, 64, 52), (52, 64, 65, 53), (53, 65, 66, 54), (54, 66, 67, 55), (55, 67, 68, 56), (56, 68, 69, 57), (57, 69, 70, 58), (58, 70, 71, 59), (59, 71, 60, 48), (60, 72, 73, 61), (61, 73, 74, 62), (62, 74, 75, 63), (63, 75, 76, 64), (64, 76, 77, 65), (65, 77, 78, 66), (66, 78, 79, 67), (67, 79, 80, 68), (68, 80, 81, 69), (69, 81, 82, 70), (70, 82, 83, 71), (71, 83, 72, 60), (72, 84, 85, 73), (73, 85, 86, 74), (74, 86, 87, 75), (75, 87, 88, 76), (76, 88, 89, 77), (77, 89, 90, 78), (78, 90, 91, 79), (79, 91, 92, 80), (80, 92, 93, 81), (81, 93, 94, 82), (82, 94, 95, 83), (83, 95, 84, 72), (84, 96, 97, 85), (85, 97, 98, 86), (86, 98, 99, 87), (87, 99, 100, 88), (88, 100, 101, 89), (89, 101, 102, 90), (90, 102, 103, 91), (91, 103, 104, 92), (92, 104, 105, 93), (93, 105, 106, 94), (94, 106, 107, 95), (95, 107, 96, 84), (96, 108, 109, 97), (97, 109, 110, 98), (98, 110, 111, 99), (99, 111, 112, 100), (100, 112, 113, 101), (101, 113, 114, 102), (102, 114, 115, 103), (103, 115, 116, 104), (104, 116, 117, 105), (105, 117, 118, 106), (106, 118, 119, 107), (107, 119, 108, 96), (108, 120, 121, 109), (109, 121, 122, 110), (110, 122, 123, 111), (111, 123, 124, 112), (112, 124, 125, 113), (113, 125, 126, 114), (114, 126, 127, 115), (115, 127, 128, 116), (116, 128, 129, 117), (117, 129, 130, 118), (118, 130, 131, 119), (119, 131, 120, 108), (120, 132, 133, 121), (121, 133, 134, 122), (122, 134, 135, 123), (123, 135, 136, 124), (124, 136, 137, 125), (125, 137, 138, 126), (126, 138, 139, 127), (127, 139, 140, 128), (128, 140, 141, 129), (129, 141, 142, 130), (130, 142, 143, 131), (131, 143, 132, 120), (132, 144, 145, 133), (133, 145, 146, 134), (134, 146, 147, 135), (135, 147, 148, 136), (136, 148, 149, 137), (137, 149, 150, 138), (138, 150, 151, 139), (139, 151, 152, 140), (140, 152, 153, 141), (141, 153, 154, 142), (142, 154, 155, 143), (143, 155, 144, 132), (144, 156, 157, 145), (145, 157, 158, 146), (146, 158, 159, 147), (147, 159, 160, 148), (148, 160, 161, 149), (149, 161, 162, 150), (150, 162, 163, 151), (151, 163, 164, 152), (152, 164, 165, 153), (153, 165, 166, 154), (154, 166, 167, 155), (155, 167, 156, 144), (156, 168, 169, 157), (157, 169, 170, 158), (158, 170, 171, 159), (159, 171, 172, 160), (160, 172, 173, 161), (161, 173, 174, 162), (162, 174, 175, 163), (163, 175, 176, 164), (164, 176, 177, 165), (165, 177, 178, 166), (166, 178, 179, 167), (167, 179, 168, 156), (168, 180, 181, 169), (169, 181, 182, 170), (170, 182, 183, 171), (171, 183, 184, 172), (172, 184, 185, 173), (173, 185, 186, 174), (174, 186, 187, 175), (175, 187, 188, 176), (176, 188, 189, 177), (177, 189, 190, 178), (178, 190, 191, 179), (179, 191, 180, 168), (180, 192, 193, 181), (181, 193, 194, 182), (182, 194, 195, 183), (183, 195, 196, 184), (184, 196, 197, 185), (185, 197, 198, 186), (186, 198, 199, 187), (187, 199, 200, 188), (188, 200, 201, 189), (189, 201, 202, 190), (190, 202, 203, 191), (191, 203, 192, 180), (192, 204, 205, 193), (193, 205, 206, 194), (194, 206, 207, 195), (195, 207, 208, 196), (196, 208, 209, 197), (197, 209, 210, 198), (198, 210, 211, 199), (199, 211, 212, 200), (200, 212, 213, 201), (201, 213, 214, 202), (202, 214, 215, 203), (203, 215, 204, 192), (204, 216, 217, 205), (205, 217, 218, 206), (206, 218, 219, 207), (207, 219, 220, 208), (208, 220, 221, 209), (209, 221, 222, 210), (210, 222, 223, 211), (211, 223, 224, 212), (212, 224, 225, 213), (213, 225, 226, 214), (214, 226, 227, 215), (215, 227, 216, 204), (216, 228, 229, 217), (217, 229, 230, 218), (218, 230, 231, 219), (219, 231, 232, 220), (220, 232, 233, 221), (221, 233, 234, 222), (222, 234, 235, 223), (223, 235, 236, 224), (224, 236, 237, 225), (225, 237, 238, 226), (226, 238, 239, 227), (227, 239, 228, 216), (228, 240, 241, 229), (229, 241, 242, 230), (230, 242, 243, 231), (231, 243, 244, 232), (232, 244, 245, 233), (233, 245, 246, 234), (234, 246, 247, 235), (235, 247, 248, 236), (236, 248, 249, 237), (237, 249, 250, 238), (238, 250, 251, 239), (239, 251, 240, 228), (240, 252, 253, 241), (241, 253, 254, 242), (242, 254, 255, 243), (243, 255, 256, 244), (244, 256, 257, 245), (245, 257, 258, 246), (246, 258, 259, 247), (247, 259, 260, 248), (248, 260, 261, 249), (249, 261, 262, 250), (250, 262, 263, 251), (251, 263, 252, 240), (252, 264, 265, 253), (253, 265, 266, 254), (254, 266, 267, 255), (255, 267, 268, 256), (256, 268, 269, 257), (257, 269, 270, 258), (258, 270, 271, 259), (259, 271, 272, 260), (260, 272, 273, 261), (261, 273, 274, 262), (262, 274, 275, 263), (263, 275, 264, 252), (264, 276, 277, 265), (265, 277, 278, 266), (266, 278, 279, 267), (267, 279, 280, 268), (268, 280, 281, 269), (269, 281, 282, 270), (270, 282, 283, 271), (271, 283, 284, 272), (272, 284, 285, 273), (273, 285, 286, 274), (274, 286, 287, 275), (275, 287, 276, 264), (276, 0, 1, 277), (277, 1, 2, 278), (278, 2, 3, 279), (279, 3, 4, 280), (280, 4, 5, 281), (281, 5, 6, 282), (282, 6, 7, 283), (283, 7, 8, 284), (284, 8, 9, 285), (285, 9, 10, 286), (286, 10, 11, 287), (287, 11, 0, 276)])
me_torus_001.polygons.foreach_set('use_smooth', [True] * 288)
me_torus_001.materials.append(mat_gold_001)
me_torus_001.use_remesh_preserve_volume = False
me_torus_001.use_remesh_preserve_attributes = False
me_torus_001.use_mirror_vertex_groups = False
me_torus_001.update()
me_torus_000 = bpy.data.meshes.new('Torus.000')
me_torus_000.from_pydata([(1.25, 0.0, 0.0), (1.2, 0.0, 0.1875), (1.063, 0.0, 0.3248), (0.92, 0.0, 0.375), (0.7914, 0.0, 0.3248), (0.1858, 0.6933, 0.4848), (0.1667, 0.622, 0.6448), (0.1485, 0.554, 0.8048), (0.554, -0.1485, 1.125), (0.875, 0.0, -0.375), (1.062, 0.0, -0.3248), (1.2, 0.0, -0.1875), (1.207, 0.3235, 0.0), (1.159, 0.3105, 0.1875), (1.027, 0.2751, 0.3248), (0.8887, 0.2381, 0.375), (0.7644, 0.2048, 0.3248), (0.1485, 0.554, 0.9648), (2.47e-08, 0.5736, 0.9648), (2.47e-08, 0.5736, 0.8048), (0.4967, -0.2868, 1.125), (0.8452, 0.2265, -0.375), (1.026, 0.275, -0.3248), (1.159, 0.3105, -0.1875), (1.083, 0.625, 0.0), (1.039, 0.5999, 0.1875), (0.9204, 0.5314, 0.3248), (0.7968, 0.46, 0.375), (0.6854, 0.3957, 0.3248), (3.353e-08, 0.644, 0.6448), (4.395e-08, 0.7177, 0.4848), (-0.1485, 0.554, 0.9648), (0.4056, -0.4056, 1.125), (0.7578, 0.4375, -0.375), (0.9202, 0.5313, -0.3248), (1.039, 0.5999, -0.1875), (0.8839, 0.8839, 0.0), (0.8484, 0.8484, 0.1875), (0.7515, 0.7515, 0.3248), (0.6505, 0.6505, 0.375), (0.5596, 0.5596, 0.3248), (-0.1485, 0.554, 0.8048), (-0.1667, 0.622, 0.6448), (-0.1858, 0.6933, 0.4848), (0.2868, -0.4967, 1.125), (0.6187, 0.6187, -0.375), (0.7513, 0.7513, -0.3248), (0.8484, 0.8484, -0.1875), (0.625, 1.083, 0.0), (0.5999, 1.039, 0.1875), (0.5314, 0.9204, 0.3248), (0.46, 0.7968, 0.375), (0.3957, 0.6854, 0.3248), (4.395e-08, -0.7177, 0.4848), (3.353e-08, -0.644, 0.6448), (2.47e-08, -0.5736, 0.8048), (0.1485, -0.554, 1.125), (0.4375, 0.7578, -0.375), (0.5312, 0.9202, -0.3248), (0.5999, 1.039, -0.1875), (0.3235, 1.207, 0.0), (0.3105, 1.159, 0.1875), (0.2751, 1.027, 0.3248), (0.2381, 0.8887, 0.375), (0.2048, 0.7644, 0.3248), (2.47e-08, -0.5736, 0.9648), (0.1485, -0.554, 0.9648), (0.1485, -0.554, 0.8048), (2.47e-08, -0.5736, 1.125), (0.2265, 0.8452, -0.375), (0.275, 1.026, -0.3248), (0.3105, 1.159, -0.1875), (9.437e-08, 1.25, 0.0), (9.058e-08, 1.2, 0.1875), (8.024e-08, 1.063, 0.3248), (6.946e-08, 0.92, 0.375), (5.975e-08, 0.7914, 0.3248), (0.1667, -0.622, 0.6448), (0.1858, -0.6933, 0.4848), (0.6216, 0.3589, 0.4848), (-0.1485, -0.554, 1.125), (6.606e-08, 0.875, -0.375), (8.022e-08, 1.062, -0.3248), (9.058e-08, 1.2, -0.1875), (-0.3235, 1.207, 0.0), (-0.3105, 1.159, 0.1875), (-0.2751, 1.027, 0.3248), (-0.2381, 0.8887, 0.375), (-0.2048, 0.7644, 0.3248), (0.5577, 0.322, 0.6448), (0.4967, 0.2868, 0.8048), (0.4967, 0.2868, 0.9648), (-0.2868, -0.4967, 1.125), (-0.2265, 0.8452, -0.375), (-0.275, 1.026, -0.3248), (-0.3105, 1.159, -0.1875), (-0.625, 1.083, 0.0), (-0.5999, 1.039, 0.1875), (-0.5314, 0.9204, 0.3248), (-0.46, 0.7968, 0.375), (-0.3957, 0.6854, 0.3248), (0.4056, 0.4056, 0.9648), (0.4056, 0.4056, 0.8048), (0.4553, 0.4553, 0.6448), (-0.4056, -0.4056, 1.125), (-0.4375, 0.7578, -0.375), (-0.5312, 0.9202, -0.3248), (-0.5999, 1.039, -0.1875), (-0.8839, 0.8839, 0.0), (-0.8484, 0.8484, 0.1875), (-0.7515, 0.7515, 0.3248), (-0.6505, 0.6505, 0.375), (-0.5596, 0.5596, 0.3248), (0.5075, 0.5075, 0.4848), (0.7177, 1.927e-09, 0.4848), (0.644, 2.75e-09, 0.6448), (-0.4967, -0.2868, 1.125), (-0.6187, 0.6187, -0.375), (-0.7513, 0.7513, -0.3248), (-0.8484, 0.8484, -0.1875), (-1.083, 0.625, 0.0), (-1.039, 0.5999, 0.1875), (-0.9204, 0.5314, 0.3248), (-0.7968, 0.46, 0.375), (-0.6854, 0.3957, 0.3248), (0.5736, 3.343e-09, 0.8048), (0.5736, 3.343e-09, 0.9648), (0.554, 0.1485, 0.9648), (-0.554, -0.1485, 1.125), (-0.7578, 0.4375, -0.375), (-0.9202, 0.5313, -0.3248), (-1.039, 0.5999, -0.1875), (-1.207, 0.3235, 0.0), (-1.159, 0.3105, 0.1875), (-1.027, 0.2751, 0.3248), (-0.8887, 0.2381, 0.375), (-0.7644, 0.2048, 0.3248), (0.554, 0.1485, 0.8048), (0.622, 0.1667, 0.6448), (0.6933, 0.1858, 0.4848), (-0.5736, 5.349e-08, 1.125), (-0.8452, 0.2265, -0.375), (-1.026, 0.275, -0.3248), (-1.159, 0.3105, -0.1875), (-1.25, 1.093e-07, 0.0), (-1.2, 1.049e-07, 0.1875), (-1.063, 9.291e-08, 0.3248), (-0.92, 8.043e-08, 0.375), (-0.7914, 6.918e-08, 0.3248), (0.3589, 0.6216, 0.4848), (0.322, 0.5577, 0.6448), (0.2868, 0.4967, 0.8048), (-0.554, 0.1485, 1.125), (-0.875, 7.649e-08, -0.375), (-1.062, 9.289e-08, -0.3248), (-1.2, 1.049e-07, -0.1875), (-1.207, -0.3235, 0.0), (-1.159, -0.3105, 0.1875), (-1.027, -0.2751, 0.3248), (-0.8887, -0.2381, 0.375), (-0.7644, -0.2048, 0.3248), (0.2868, 0.4967, 0.9648), (-0.3589, 0.6216, 0.4848), (-0.322, 0.5577, 0.6448), (-0.4967, 0.2868, 1.125), (-0.8452, -0.2265, -0.375), (-1.026, -0.275, -0.3248), (-1.159, -0.3105, -0.1875), (-1.083, -0.625, 0.0), (-1.039, -0.5999, 0.1875), (-0.9204, -0.5314, 0.3248), (-0.7968, -0.46, 0.375), (-0.6854, -0.3957, 0.3248), (-0.2868, 0.4967, 0.8048), (-0.2868, 0.4967, 0.9648), (-0.4056, 0.4056, 0.9648), (-0.4056, 0.4056, 1.125), (-0.7578, -0.4375, -0.375), (-0.9202, -0.5312, -0.3248), (-1.039, -0.5999, -0.1875), (-0.8839, -0.8839, 0.0), (-0.8484, -0.8484, 0.1875), (-0.7515, -0.7515, 0.3248), (-0.6505, -0.6505, 0.375), (-0.5596, -0.5596, 0.3248), (-0.4056, 0.4056, 0.8048), (-0.4553, 0.4553, 0.6448), (-0.5075, 0.5075, 0.4848), (-0.2868, 0.4967, 1.125), (-0.6187, -0.6187, -0.375), (-0.7513, -0.7513, -0.3248), (-0.8484, -0.8484, -0.1875), (-0.625, -1.083, 0.0), (-0.5999, -1.039, 0.1875), (-0.5314, -0.9204, 0.3248), (-0.46, -0.7968, 0.375), (-0.3957, -0.6854, 0.3248), (0.2868, -0.4967, 0.9648), (0.2868, -0.4967, 0.8048), (0.322, -0.5577, 0.6448), (-0.1485, 0.554, 1.125), (-0.4375, -0.7578, -0.375), (-0.5312, -0.9202, -0.3248), (-0.5999, -1.039, -0.1875), (-0.3235, -1.207, 0.0), (-0.3105, -1.159, 0.1875), (-0.2751, -1.027, 0.3248), (-0.2381, -0.8887, 0.375), (-0.2048, -0.7644, 0.3248), (0.3589, -0.6216, 0.4848), (-0.4967, -0.2868, 0.9648), (-0.4967, -0.2868, 0.8048), (2.47e-08, 0.5736, 1.125), (-0.2265, -0.8452, -0.375), (-0.275, -1.026, -0.3248), (-0.3105, -1.159, -0.1875), (9.437e-08, -1.25, 0.0), (9.058e-08, -1.2, 0.1875), (8.024e-08, -1.063, 0.3248), (6.946e-08, -0.92, 0.375), (5.975e-08, -0.7914, 0.3248), (-0.5577, -0.322, 0.6448), (-0.6216, -0.3589, 0.4848), (-0.3589, -0.6216, 0.4848), (0.1485, 0.554, 1.125), (6.606e-08, -0.875, -0.375), (8.022e-08, -1.062, -0.3248), (9.058e-08, -1.2, -0.1875), (0.3235, -1.207, 0.0), (0.3105, -1.159, 0.1875), (0.2751, -1.027, 0.3248), (0.2381, -0.8887, 0.375), (0.2048, -0.7644, 0.3248), (-0.322, -0.5577, 0.6448), (-0.2868, -0.4967, 0.8048), (-0.2868, -0.4967, 0.9648), (0.2868, 0.4967, 1.125), (0.2265, -0.8452, -0.375), (0.275, -1.026, -0.3248), (0.3105, -1.159, -0.1875), (0.625, -1.083, 0.0), (0.5999, -1.039, 0.1875), (0.5314, -0.9204, 0.3248), (0.46, -0.7968, 0.375), (0.3957, -0.6854, 0.3248), (-0.1485, -0.554, 0.9648), (-0.1485, -0.554, 0.8048), (-0.1667, -0.622, 0.6448), (0.4056, 0.4056, 1.125), (0.4375, -0.7578, -0.375), (0.5312, -0.9202, -0.3248), (0.5999, -1.039, -0.1875), (0.8839, -0.8839, 0.0), (0.8484, -0.8484, 0.1875), (0.7515, -0.7515, 0.3248), (0.6505, -0.6505, 0.375), (0.5596, -0.5596, 0.3248), (-0.1858, -0.6933, 0.4848), (0.4056, -0.4056, 0.9648), (0.4056, -0.4056, 0.8048), (0.4967, 0.2868, 1.125), (0.6187, -0.6187, -0.375), (0.7513, -0.7513, -0.3248), (0.8484, -0.8484, -0.1875), (1.083, -0.625, 0.0), (1.039, -0.5999, 0.1875), (0.9204, -0.5314, 0.3248), (0.7968, -0.46, 0.375), (0.6854, -0.3957, 0.3248), (0.4553, -0.4553, 0.6448), (0.5075, -0.5075, 0.4848), (-0.4056, -0.4056, 0.9648), (0.554, 0.1485, 1.125), (0.7578, -0.4375, -0.375), (0.9202, -0.5313, -0.3248), (1.039, -0.5999, -0.1875), (1.207, -0.3235, 0.0), (1.159, -0.3105, 0.1875), (1.027, -0.2751, 0.3248), (0.8887, -0.2381, 0.375), (0.7644, -0.2048, 0.3248), (-0.4056, -0.4056, 0.8048), (-0.4553, -0.4553, 0.6448), (-0.5075, -0.5075, 0.4848), (0.5736, 3.343e-09, 1.125), (0.8452, -0.2265, -0.375), (1.026, -0.275, -0.3248), (1.159, -0.3105, -0.1875), (-0.6933, -0.1858, 0.4848), (-0.622, -0.1667, 0.6448), (-0.554, -0.1485, 0.8048), (-0.554, -0.1485, 0.9648), (-0.5736, 5.349e-08, 0.9648), (-0.5736, 5.349e-08, 0.8048), (-0.644, 5.905e-08, 0.6448), (-0.7177, 6.467e-08, 0.4848), (0.6933, -0.1858, 0.4848), (0.622, -0.1667, 0.6448), (0.554, -0.1485, 0.8048), (0.554, -0.1485, 0.9648), (0.4967, -0.2868, 0.9648), (0.4967, -0.2868, 0.8048), (0.5577, -0.322, 0.6448), (0.6216, -0.3589, 0.4848), (-0.6933, 0.1858, 0.4848), (-0.622, 0.1667, 0.6448), (-0.554, 0.1485, 0.8048), (-0.554, 0.1485, 0.9648), (-0.4967, 0.2868, 0.9648), (-0.4967, 0.2868, 0.8048), (-0.5577, 0.322, 0.6448), (-0.6216, 0.3589, 0.4848), (0.3475, -0.09312, 5.325), (0.3116, -0.1799, 5.325), (0.2544, -0.2544, 5.325), (0.1799, -0.3116, 5.325), (0.09312, -0.3475, 5.325), (2.312e-08, -0.3598, 5.325), (-0.09312, -0.3475, 5.325), (-0.1799, -0.3116, 5.325), (-0.2544, -0.2544, 5.325), (-0.3116, -0.1799, 5.325), (-0.3475, -0.09312, 5.325), (-0.3598, 6.711e-09, 5.325), (-0.3475, 0.09312, 5.325), (-0.3116, 0.1799, 5.325), (-0.2544, 0.2544, 5.325), (-0.1799, 0.3116, 5.325), (-0.09312, 0.3475, 5.325), (2.312e-08, 0.3598, 5.325), (0.09312, 0.3475, 5.325), (0.1799, 0.3116, 5.325), (0.2544, 0.2544, 5.325), (0.3116, 0.1799, 5.325), (0.3475, 0.09312, 5.325), (0.3598, -2.474e-08, 5.325), (0.4056, 0.4056, 2.125), (0.4056, 0.4056, 1.875), (0.4056, 0.4056, 1.625), (0.4056, 0.4056, 1.375), (0.2868, 0.4967, 1.375), (0.2868, 0.4967, 1.625), (0.2868, 0.4967, 1.875), (0.2868, 0.4967, 2.125), (-0.554, 0.1485, 2.125), (-0.554, 0.1485, 1.875), (-0.554, 0.1485, 1.625), (-0.554, 0.1485, 1.375), (-0.5736, 5.349e-08, 1.375), (-0.5736, 5.349e-08, 1.625), (-0.5736, 5.349e-08, 1.875), (-0.5736, 5.349e-08, 2.125), (0.1485, 0.554, 1.375), (0.1485, 0.554, 1.625), (0.1485, 0.554, 1.875), (0.1485, 0.554, 2.125), (0.2868, -0.4967, 2.125), (0.2868, -0.4967, 1.875), (0.2868, -0.4967, 1.625), (0.2868, -0.4967, 1.375), (0.4056, -0.4056, 1.375), (0.4056, -0.4056, 1.625), (0.4056, -0.4056, 1.875), (0.4056, -0.4056, 2.125), (-0.4056, -0.4056, 2.125), (-0.4056, -0.4056, 1.875), (-0.4056, -0.4056, 1.625), (-0.4056, -0.4056, 1.375), (-0.2868, -0.4967, 1.375), (-0.2868, -0.4967, 1.625), (-0.2868, -0.4967, 1.875), (-0.2868, -0.4967, 2.125), (2.47e-08, 0.5736, 2.125), (2.47e-08, 0.5736, 1.875), (2.47e-08, 0.5736, 1.625), (2.47e-08, 0.5736, 1.375), (-0.1485, 0.554, 1.375), (-0.1485, 0.554, 1.625), (-0.1485, 0.554, 1.875), (-0.1485, 0.554, 2.125), (-0.554, -0.1485, 1.375), (-0.554, -0.1485, 1.625), (-0.554, -0.1485, 1.875), (-0.554, -0.1485, 2.125), (0.4967, 0.2868, 2.125), (0.4967, 0.2868, 1.875), (0.4967, 0.2868, 1.625), (0.4967, 0.2868, 1.375), (0.4967, -0.2868, 2.125), (0.4967, -0.2868, 1.875), (0.4967, -0.2868, 1.625), (0.4967, -0.2868, 1.375), (0.554, -0.1485, 1.375), (0.554, -0.1485, 1.625), (0.554, -0.1485, 1.875), (0.554, -0.1485, 2.125), (-0.4967, 0.2868, 2.125), (-0.4967, 0.2868, 1.875), (-0.4967, 0.2868, 1.625), (-0.4967, 0.2868, 1.375), (-0.4967, -0.2868, 1.375), (-0.4967, -0.2868, 1.625), (-0.4967, -0.2868, 1.875), (-0.4967, -0.2868, 2.125), (-0.4056, 0.4056, 2.125), (-0.4056, 0.4056, 1.875), (-0.4056, 0.4056, 1.625), (-0.4056, 0.4056, 1.375), (0.5736, 3.343e-09, 1.375), (0.5736, 3.343e-09, 1.625), (0.5736, 3.343e-09, 1.875), (0.5736, 3.343e-09, 2.125), (-0.1485, -0.554, 1.375), (-0.1485, -0.554, 1.625), (-0.1485, -0.554, 1.875), (-0.1485, -0.554, 2.125), (2.47e-08, -0.5736, 1.375), (2.47e-08, -0.5736, 1.625), (2.47e-08, -0.5736, 1.875), (2.47e-08, -0.5736, 2.125), (0.1485, -0.554, 1.375), (0.1485, -0.554, 1.625), (0.1485, -0.554, 1.875), (0.1485, -0.554, 2.125), (-0.2868, 0.4967, 1.375), (-0.2868, 0.4967, 1.625), (-0.2868, 0.4967, 1.875), (-0.2868, 0.4967, 2.125), (0.554, 0.1485, 2.125), (0.554, 0.1485, 1.875), (0.554, 0.1485, 1.625), (0.554, 0.1485, 1.375), (-0.5961, 0.3442, 1.125), (-0.6649, 0.1781, 1.125), (0.6883, 1.397e-09, 1.125), (0.6649, 0.1781, 1.125), (0.3442, 0.5961, 1.125), (0.1781, 0.6649, 1.125), (-0.3442, 0.5961, 1.125), (-0.4867, 0.4867, 1.125), (0.3442, -0.5961, 1.125), (0.4867, -0.4867, 1.125), (-0.4867, -0.4867, 1.125), (-0.3442, -0.5961, 1.125), (-0.1781, -0.6649, 1.125), (0.6649, -0.1781, 1.125), (3.671e-08, 0.6883, 1.125), (-0.1781, 0.6649, 1.125), (0.5961, 0.3442, 1.125), (0.4867, 0.4867, 1.125), (-0.6883, 6.157e-08, 1.125), (-0.6649, -0.1781, 1.125), (-0.5961, -0.3442, 1.125), (3.671e-08, -0.6883, 1.125), (0.1781, -0.6649, 1.125), (0.5961, -0.3442, 1.125), (0.4867, 0.4867, 1.375), (-0.6649, 0.1781, 1.375), (0.3442, -0.5961, 1.375), (-0.4867, -0.4867, 1.375), (3.671e-08, 0.6883, 1.375), (0.5961, 0.3442, 1.375), (0.5961, -0.3442, 1.375), (-0.5961, 0.3442, 1.375), (-0.4867, 0.4867, 1.375), (0.6649, 0.1781, 1.375), (0.3442, 0.5961, 1.375), (-0.6883, 6.157e-08, 1.375), (0.1781, 0.6649, 1.375), (0.4867, -0.4867, 1.375), (-0.3442, -0.5961, 1.375), (-0.1781, 0.6649, 1.375), (-0.6649, -0.1781, 1.375), (0.6649, -0.1781, 1.375), (-0.5961, -0.3442, 1.375), (0.6883, 1.397e-09, 1.375), (-0.1781, -0.6649, 1.375), (3.671e-08, -0.6883, 1.375), (0.1781, -0.6649, 1.375), (-0.3442, 0.5961, 1.375), (0.3887, -0.1041, 5.325), (0.3485, -0.2012, 5.325), (0.2845, -0.2845, 5.325), (0.2012, -0.3485, 5.325), (0.1041, -0.3887, 5.325), (2.586e-08, -0.4024, 5.325), (-0.1041, -0.3887, 5.325), (-0.2012, -0.3485, 5.325), (-0.2845, -0.2845, 5.325), (-0.3485, -0.2012, 5.325), (-0.3887, -0.1041, 5.325), (-0.4024, 1.456e-08, 5.325), (-0.3887, 0.1041, 5.325), (-0.3485, 0.2012, 5.325), (-0.2845, 0.2845, 5.325), (-0.2012, 0.3485, 5.325), (-0.1041, 0.3887, 5.325), (2.586e-08, 0.4024, 5.325), (0.1041, 0.3887, 5.325), (0.2012, 0.3485, 5.325), (0.2845, 0.2845, 5.325), (0.3485, 0.2012, 5.325), (0.3887, 0.1041, 5.325), (0.4024, -2.061e-08, 5.325), (0.6925, -0.1856, 5.851), (0.6209, -0.3585, 5.851), (0.507, -0.507, 5.851), (0.3585, -0.6209, 5.851), (0.1856, -0.6925, 5.851), (4.608e-08, -0.717, 5.851), (-0.1856, -0.6925, 5.851), (-0.3585, -0.6209, 5.851), (-0.507, -0.507, 5.851), (-0.6209, -0.3585, 5.851), (-0.6925, -0.1856, 5.851), (-0.717, 7.255e-08, 5.851), (-0.6925, 0.1856, 5.851), (-0.6209, 0.3585, 5.851), (-0.507, 0.507, 5.851), (-0.3585, 0.6209, 5.851), (-0.1856, 0.6925, 5.851), (4.608e-08, 0.717, 5.851), (0.1856, 0.6925, 5.851), (0.3585, 0.6209, 5.851), (0.507, 0.507, 5.851), (0.6209, 0.3585, 5.851), (0.6925, 0.1856, 5.851), (0.717, 9.87e-09, 5.851), (0.0, -5.96e-08, 5.925), (0.0, -5.96e-08, 5.925), (0.0, -5.96e-08, 5.925), (0.0, -5.96e-08, 5.925), (0.0, -5.96e-08, 5.925), (0.0, -5.96e-08, 5.925), (0.0, -5.96e-08, 5.925), (0.0, -5.96e-08, 5.925), (0.0, -5.96e-08, 5.925), (0.0, -5.96e-08, 5.925), (0.0, -5.96e-08, 5.925), (0.0, -5.96e-08, 5.925), (0.0, -5.96e-08, 5.925), (0.0, -5.96e-08, 5.925), (0.0, -5.96e-08, 5.925), (0.0, -5.96e-08, 5.925), (0.0, -5.96e-08, 5.925), (0.0, -5.96e-08, 5.925), (0.0, -5.96e-08, 5.925), (0.0, -5.96e-08, 5.925), (0.0, -5.96e-08, 5.925), (0.0, -5.96e-08, 5.925), (0.0, -5.96e-08, 5.925), (0.0, -5.96e-08, 5.925), (-0.3404, -0.5896, 5.925), (0.1762, -0.6576, 5.925), (0.3404, -0.5896, 5.925), (-0.4814, -0.4814, 5.925), (-0.5896, -0.3404, 5.925), (4.375e-08, -0.6808, 5.925), (-0.1762, -0.6576, 5.925), (-0.6576, -0.1762, 5.925), (0.3404, 0.5896, 5.925), (0.4814, 0.4814, 5.925), (0.1762, 0.6576, 5.925), (0.5896, -0.3404, 5.925), (0.4814, -0.4814, 5.925), (4.375e-08, 0.6808, 5.925), (-0.4814, 0.4814, 5.925), (-0.5896, 0.3404, 5.925), (-0.3404, 0.5896, 5.925), (-0.1762, 0.6576, 5.925), (0.6808, 6.364e-09, 5.925), (0.6576, -0.1762, 5.925), (0.5896, 0.3404, 5.925), (0.6576, 0.1762, 5.925), (-0.6808, 6.588e-08, 5.925), (-0.6576, 0.1762, 5.925), (-0.1451, -0.2513, 7.189), (0.0, -5.96e-08, 7.189), (-0.2051, -0.2051, 7.189), (0.0, -5.96e-08, 7.189), (1.864e-08, -0.2901, 7.189), (0.0, -5.96e-08, 7.189), (-0.2802, -0.07509, 7.189), (0.0, -5.96e-08, 7.189), (0.2051, 0.2051, 7.189), (0.0, -5.96e-08, 7.189), (0.2513, -0.1451, 7.189), (0.0, -5.96e-08, 7.189), (-0.1451, 0.2513, 7.189), (0.0, -5.96e-08, 7.189), (0.2901, -3.149e-08, 7.189), (0.0, -5.96e-08, 7.189), (0.2513, 0.1451, 7.189), (0.0, -5.96e-08, 7.189), (-0.2901, -6.128e-09, 7.189), (0.0, -5.96e-08, 7.189), (0.0, -5.96e-08, 7.189), (0.0, -5.96e-08, 7.189), (0.0, -5.96e-08, 7.189), (0.0, -5.96e-08, 7.189), (0.0, -5.96e-08, 7.189), (0.0, -5.96e-08, 7.189), (0.0, -5.96e-08, 7.189), (0.0, -5.96e-08, 7.189), (0.0, -5.96e-08, 7.189), (0.0, -5.96e-08, 7.189), (0.0, -5.96e-08, 7.189), (0.0, -5.96e-08, 7.189), (0.0, -5.96e-08, 7.189), (0.0, -5.96e-08, 7.189), (0.07509, -0.2802, 7.189), (0.1451, -0.2513, 7.189), (-0.2513, -0.1451, 7.189), (-0.07509, -0.2802, 7.189), (0.1451, 0.2513, 7.189), (0.07509, 0.2802, 7.189), (0.2051, -0.2051, 7.189), (1.864e-08, 0.2901, 7.189), (-0.2051, 0.2051, 7.189), (-0.2513, 0.1451, 7.189), (-0.07509, 0.2802, 7.189), (0.2802, -0.07509, 7.189), (0.2802, 0.07509, 7.189), (-0.2802, 0.07509, 7.189), (0.2772, 1.035, 6.403), (1.035, -0.2772, 6.403), (1.071, 4.419e-08, 6.403), (1.035, 0.2772, 6.403), (-1.035, -0.2772, 6.403), (-0.9277, -0.5356, 6.403), (0.7574, -0.7574, 6.403), (0.9277, -0.5356, 6.403), (-0.7574, -0.7574, 6.403), (-0.5356, -0.9277, 6.403), (6.884e-08, 1.071, 6.403), (-0.2772, 1.035, 6.403), (-0.2772, -1.035, 6.403), (0.7574, 0.7574, 6.403), (0.9277, 0.5356, 6.403), (0.5356, 0.9277, 6.403), (-1.071, 1.378e-07, 6.403), (-1.035, 0.2772, 6.403), (-0.7574, 0.7574, 6.403), (-0.5356, 0.9277, 6.403), (6.884e-08, -1.071, 6.403), (0.5356, -0.9277, 6.403), (-0.9277, 0.5356, 6.403), (0.2772, -1.035, 6.403), (0.7832, -0.2099, 6.518), (0.5317, -0.1425, 7.049), (0.7832, 0.2099, 6.518), (0.5317, 0.1425, 7.049), (-0.7022, -0.4054, 6.518), (-0.4767, -0.2752, 7.049), (0.7022, -0.4054, 6.518), (0.4767, -0.2752, 7.049), (-0.4054, -0.7022, 6.518), (-0.2752, -0.4767, 7.049), (-0.2099, 0.7832, 6.518), (-0.1425, 0.5317, 7.049), (-0.2099, -0.7832, 6.518), (-0.1425, -0.5317, 7.049), (0.5733, 0.5733, 6.518), (0.3892, 0.3892, 7.049), (-0.5733, 0.5733, 6.518), (-0.3892, 0.3892, 7.049), (5.211e-08, -0.8108, 6.518), (3.538e-08, -0.5505, 7.049), (0.1425, 0.5317, 7.049), (0.2099, 0.7832, 6.518), (0.5505, -6.263e-09, 7.049), (0.8108, 1.897e-08, 6.518), (-0.5317, -0.1425, 7.049), (-0.7832, -0.2099, 6.518), (0.3892, -0.3892, 7.049), (0.5733, -0.5733, 6.518), (-0.3892, -0.3892, 7.049), (-0.5733, -0.5733, 6.518), (3.538e-08, 0.5505, 7.049), (5.211e-08, 0.8108, 6.518), (0.4767, 0.2752, 7.049), (0.7022, 0.4054, 6.518), (0.2752, 0.4767, 7.049), (0.4054, 0.7022, 6.518), (-0.5505, 4.186e-08, 7.049), (-0.8108, 8.985e-08, 6.518), (-0.5317, 0.1425, 7.049), (-0.7832, 0.2099, 6.518), (-0.2752, 0.4767, 7.049), (-0.4054, 0.7022, 6.518), (0.2752, -0.4767, 7.049), (0.4054, -0.7022, 6.518), (-0.4767, 0.2752, 7.049), (-0.7022, 0.4054, 6.518), (0.1425, -0.5317, 7.049), (0.2099, -0.7832, 6.518)], [], [(0, 12, 13, 1), (1, 13, 14, 2), (2, 14, 15, 3), (3, 15, 16, 4), (234, 246, 245, 235), (233, 247, 246, 234), (223, 257, 247, 233), (281, 234, 235, 271), (271, 235, 92, 104), (9, 21, 22, 10), (10, 22, 23, 11), (11, 23, 12, 0), (12, 24, 25, 13), (13, 25, 26, 14), (14, 26, 27, 15), (15, 27, 28, 16), (196, 208, 257, 223), (41, 173, 174, 31), (42, 163, 173, 41), (282, 233, 234, 281), (127, 91, 260, 272), (21, 33, 34, 22), (22, 34, 35, 23), (23, 35, 24, 12), (24, 36, 37, 25), (25, 37, 38, 26), (26, 38, 39, 27), (27, 39, 40, 28), (43, 162, 163, 42), (88, 100, 162, 43), (290, 211, 210, 291), (283, 223, 233, 282), (245, 65, 68, 80), (33, 45, 46, 34), (34, 46, 47, 35), (35, 47, 36, 24), (36, 48, 49, 37), (37, 49, 50, 38), (38, 50, 51, 39), (39, 51, 52, 40), (289, 221, 211, 290), (288, 222, 221, 289), (160, 172, 222, 288), (184, 196, 223, 283), (210, 271, 104, 116), (45, 57, 58, 46), (46, 58, 59, 47), (47, 59, 48, 36), (48, 60, 61, 49), (49, 61, 62, 50), (50, 62, 63, 51), (51, 63, 64, 52), (298, 125, 126, 299), (297, 115, 125, 298), (296, 114, 115, 297), (137, 90, 91, 127), (258, 300, 20, 32), (57, 69, 70, 58), (58, 70, 71, 59), (59, 71, 60, 48), (60, 72, 73, 61), (61, 73, 74, 62), (62, 74, 75, 63), (63, 75, 76, 64), (280, 4, 114, 296), (306, 293, 292, 307), (305, 294, 293, 306), (138, 89, 90, 137), (197, 258, 32, 44), (69, 81, 82, 70), (70, 82, 83, 71), (71, 83, 72, 60), (72, 84, 85, 73), (73, 85, 86, 74), (74, 86, 87, 75), (75, 87, 88, 76), (304, 295, 294, 305), (136, 148, 295, 304), (185, 309, 308, 175), (139, 79, 89, 138), (235, 245, 80, 92), (81, 93, 94, 82), (82, 94, 95, 83), (83, 95, 84, 72), (84, 96, 97, 85), (85, 97, 98, 86), (86, 98, 99, 87), (87, 99, 100, 88), (186, 310, 309, 185), (187, 311, 310, 186), (112, 124, 311, 187), (16, 28, 79, 139), (31, 174, 188, 200), (93, 105, 106, 94), (94, 106, 107, 95), (95, 107, 96, 84), (96, 108, 109, 97), (97, 109, 110, 98), (98, 110, 111, 99), (99, 111, 112, 100), (67, 198, 197, 66), (77, 199, 198, 67), (78, 209, 199, 77), (246, 55, 65, 245), (291, 210, 116, 128), (105, 117, 118, 106), (106, 118, 119, 107), (107, 119, 108, 96), (108, 120, 121, 109), (109, 121, 122, 110), (110, 122, 123, 111), (111, 123, 124, 112), (232, 244, 209, 78), (173, 185, 175, 174), (163, 186, 185, 173), (247, 54, 55, 246), (299, 126, 284, 8), (117, 129, 130, 118), (118, 130, 131, 119), (119, 131, 120, 108), (120, 132, 133, 121), (121, 133, 134, 122), (122, 134, 135, 123), (123, 135, 136, 124), (162, 187, 186, 163), (100, 112, 187, 162), (102, 151, 161, 101), (257, 53, 54, 247), (307, 292, 140, 152), (129, 141, 142, 130), (130, 142, 143, 131), (131, 143, 132, 120), (132, 144, 145, 133), (133, 145, 146, 134), (134, 146, 147, 135), (135, 147, 148, 136), (103, 150, 151, 102), (113, 149, 150, 103), (40, 52, 149, 113), (208, 220, 53, 257), (175, 308, 164, 176), (141, 153, 154, 142), (142, 154, 155, 143), (143, 155, 144, 132), (144, 156, 157, 145), (145, 157, 158, 146), (146, 158, 159, 147), (147, 159, 160, 148), (151, 7, 17, 161), (150, 6, 7, 151), (149, 5, 6, 150), (211, 281, 271, 210), (66, 197, 44, 56), (153, 165, 166, 154), (154, 166, 167, 155), (155, 167, 156, 144), (156, 168, 169, 157), (157, 169, 170, 158), (158, 170, 171, 159), (159, 171, 172, 160), (52, 64, 5, 149), (125, 137, 127, 126), (115, 138, 137, 125), (221, 282, 281, 211), (174, 175, 176, 188), (165, 177, 178, 166), (166, 178, 179, 167), (167, 179, 168, 156), (168, 180, 181, 169), (169, 181, 182, 170), (170, 182, 183, 171), (171, 183, 184, 172), (114, 139, 138, 115), (4, 16, 139, 114), (90, 102, 101, 91), (222, 283, 282, 221), (101, 161, 236, 248), (177, 189, 190, 178), (178, 190, 191, 179), (179, 191, 180, 168), (180, 192, 193, 181), (181, 193, 194, 182), (182, 194, 195, 183), (183, 195, 196, 184), (89, 103, 102, 90), (79, 113, 103, 89), (28, 40, 113, 79), (172, 184, 283, 222), (161, 17, 224, 236), (189, 201, 202, 190), (190, 202, 203, 191), (191, 203, 192, 180), (192, 204, 205, 193), (193, 205, 206, 194), (194, 206, 207, 195), (195, 207, 208, 196), (55, 67, 66, 65), (54, 77, 67, 55), (53, 78, 77, 54), (259, 301, 300, 258), (126, 127, 272, 284), (201, 213, 214, 202), (202, 214, 215, 203), (203, 215, 204, 192), (204, 216, 217, 205), (205, 217, 218, 206), (206, 218, 219, 207), (207, 219, 220, 208), (220, 232, 78, 53), (19, 41, 31, 18), (29, 42, 41, 19), (269, 302, 301, 259), (91, 101, 248, 260), (213, 225, 226, 214), (214, 226, 227, 215), (215, 227, 216, 204), (216, 228, 229, 217), (217, 229, 230, 218), (218, 230, 231, 219), (219, 231, 232, 220), (30, 43, 42, 29), (76, 88, 43, 30), (7, 19, 18, 17), (270, 303, 302, 269), (65, 66, 56, 68), (225, 237, 238, 226), (226, 238, 239, 227), (227, 239, 228, 216), (228, 240, 241, 229), (229, 241, 242, 230), (230, 242, 243, 231), (231, 243, 244, 232), (6, 29, 19, 7), (5, 30, 29, 6), (64, 76, 30, 5), (256, 268, 303, 270), (18, 31, 200, 212), (237, 249, 250, 238), (238, 250, 251, 239), (239, 251, 240, 228), (240, 252, 253, 241), (241, 253, 254, 242), (242, 254, 255, 243), (243, 255, 256, 244), (293, 290, 291, 292), (294, 289, 290, 293), (295, 288, 289, 294), (198, 259, 258, 197), (17, 18, 212, 224), (249, 261, 262, 250), (250, 262, 263, 251), (251, 263, 252, 240), (252, 264, 265, 253), (253, 265, 266, 254), (254, 266, 267, 255), (255, 267, 268, 256), (148, 160, 288, 295), (301, 298, 299, 300), (302, 297, 298, 301), (199, 269, 259, 198), (292, 291, 128, 140), (261, 273, 274, 262), (262, 274, 275, 263), (263, 275, 264, 252), (264, 276, 277, 265), (265, 277, 278, 266), (266, 278, 279, 267), (267, 279, 280, 268), (303, 296, 297, 302), (268, 280, 296, 303), (309, 306, 307, 308), (209, 270, 269, 199), (300, 299, 8, 20), (273, 285, 286, 274), (274, 286, 287, 275), (275, 287, 276, 264), (276, 0, 1, 277), (277, 1, 2, 278), (278, 2, 3, 279), (279, 3, 4, 280), (310, 305, 306, 309), (311, 304, 305, 310), (124, 136, 304, 311), (244, 256, 270, 209), (308, 307, 152, 164), (285, 9, 10, 286), (286, 10, 11, 287), (287, 11, 0, 276), (343, 331, 332, 336), (351, 323, 324, 344), (355, 330, 331, 343), (363, 314, 315, 356), (371, 319, 320, 364), (379, 328, 329, 372), (383, 322, 323, 351), (333, 384, 336, 332), (395, 312, 313, 388), (325, 396, 344, 324), (314, 363, 388, 313), (403, 321, 322, 383), (321, 403, 364, 320), (326, 404, 396, 325), (411, 335, 312, 395), (415, 318, 319, 371), (419, 317, 318, 415), (330, 355, 372, 329), (423, 316, 317, 419), (316, 423, 356, 315), (427, 327, 328, 379), (334, 428, 384, 333), (327, 427, 404, 326), (412, 368, 470, 476), (408, 431, 430, 409), (409, 430, 429, 410), (410, 429, 428, 411), (212, 200, 447, 446), (424, 407, 406, 425), (425, 406, 405, 426), (426, 405, 404, 427), (375, 352, 468, 460), (431, 387, 386, 430), (430, 386, 385, 429), (429, 385, 384, 428), (284, 272, 435, 434), (376, 424, 425, 377), (377, 425, 426, 378), (378, 426, 427, 379), (128, 116, 452, 451), (420, 359, 358, 421), (421, 358, 357, 422), (422, 357, 356, 423), (359, 420, 478, 458), (416, 420, 421, 417), (417, 421, 422, 418), (418, 422, 423, 419), (387, 431, 465, 461), (352, 375, 374, 353), (353, 374, 373, 354), (354, 373, 372, 355), (68, 56, 454, 453), (412, 416, 417, 413), (413, 417, 418, 414), (414, 418, 419, 415), (340, 339, 456, 466), (368, 412, 413, 369), (369, 413, 414, 370), (370, 414, 415, 371), (431, 408, 475, 465), (392, 408, 409, 393), (393, 409, 410, 394), (394, 410, 411, 395), (352, 340, 466, 468), (407, 399, 398, 406), (406, 398, 397, 405), (405, 397, 396, 404), (368, 367, 459, 470), (400, 367, 366, 401), (401, 366, 365, 402), (402, 365, 364, 403), (380, 348, 467, 472), (380, 400, 401, 381), (381, 401, 402, 382), (382, 402, 403, 383), (32, 20, 455, 441), (360, 391, 390, 361), (361, 390, 389, 362), (362, 389, 388, 363), (200, 188, 438, 447), (399, 347, 346, 398), (398, 346, 345, 397), (397, 345, 344, 396), (392, 391, 462, 473), (391, 392, 393, 390), (390, 393, 394, 389), (389, 394, 395, 388), (116, 104, 442, 452), (387, 339, 338, 386), (386, 338, 337, 385), (385, 337, 336, 384), (44, 32, 441, 440), (348, 380, 381, 349), (349, 381, 382, 350), (350, 382, 383, 351), (391, 360, 469, 462), (375, 376, 377, 374), (374, 377, 378, 373), (373, 378, 379, 372), (224, 212, 446, 437), (367, 368, 369, 366), (366, 369, 370, 365), (365, 370, 371, 364), (140, 128, 451, 450), (359, 360, 361, 358), (358, 361, 362, 357), (357, 362, 363, 356), (367, 400, 474, 459), (340, 352, 353, 341), (341, 353, 354, 342), (342, 354, 355, 343), (176, 164, 432, 439), (347, 348, 349, 346), (346, 349, 350, 345), (345, 350, 351, 344), (408, 392, 473, 475), (339, 340, 341, 338), (338, 341, 342, 337), (337, 342, 343, 336), (335, 411, 428, 334), (434, 435, 465, 475), (438, 439, 464, 479), (435, 448, 461, 465), (447, 438, 479, 471), (454, 440, 458, 478), (453, 454, 478, 477), (437, 446, 460, 468), (444, 453, 477, 476), (443, 444, 476, 470), (445, 434, 475, 473), (439, 432, 463, 464), (452, 442, 459, 474), (451, 452, 474, 472), (441, 455, 462, 469), (432, 433, 457, 463), (455, 445, 473, 462), (448, 449, 456, 461), (450, 451, 472, 467), (446, 447, 471, 460), (442, 443, 470, 459), (440, 441, 469, 458), (436, 437, 468, 466), (433, 450, 467, 457), (449, 436, 466, 456), (8, 284, 434, 445), (399, 407, 464, 463), (260, 248, 449, 448), (400, 380, 472, 474), (347, 399, 463, 457), (272, 260, 448, 435), (339, 387, 461, 456), (104, 92, 443, 442), (376, 375, 460, 471), (152, 140, 450, 433), (188, 176, 439, 438), (80, 68, 453, 444), (236, 224, 437, 436), (360, 359, 458, 469), (20, 8, 445, 455), (348, 347, 457, 467), (248, 236, 436, 449), (407, 424, 479, 464), (424, 376, 471, 479), (420, 416, 477, 478), (416, 412, 476, 477), (56, 44, 440, 454), (92, 80, 444, 443), (164, 152, 433, 432), (330, 329, 497, 498), (333, 332, 500, 501), (331, 330, 498, 499), (332, 331, 499, 500), (323, 322, 490, 491), (327, 326, 494, 495), (318, 317, 485, 486), (321, 320, 488, 489), (315, 314, 482, 483), (316, 315, 483, 484), (317, 316, 484, 485), (320, 319, 487, 488), (322, 321, 489, 490), (313, 312, 480, 481), (319, 318, 486, 487), (324, 323, 491, 492), (334, 333, 501, 502), (312, 335, 503, 480), (328, 327, 495, 496), (325, 324, 492, 493), (326, 325, 493, 494), (329, 328, 496, 497), (314, 313, 481, 482), (335, 334, 502, 503), (500, 499, 523, 524), (491, 490, 514, 515), (495, 494, 518, 519), (486, 485, 509, 510), (489, 488, 512, 513), (483, 482, 506, 507), (484, 483, 507, 508), (485, 484, 508, 509), (488, 487, 511, 512), (490, 489, 513, 514), (481, 480, 504, 505), (487, 486, 510, 511), (492, 491, 515, 516), (502, 501, 525, 526), (480, 503, 527, 504), (496, 495, 519, 520), (493, 492, 516, 517), (494, 493, 517, 518), (497, 496, 520, 521), (482, 481, 505, 506), (503, 502, 526, 527), (498, 497, 521, 522), (501, 500, 524, 525), (499, 498, 522, 523), (549, 548, 601, 596), (663, 682, 614, 584), (546, 545, 602, 581), (544, 543, 579, 577), (682, 668, 615, 614), (548, 547, 600, 601), (545, 544, 577, 602), (680, 663, 584, 592), (542, 541, 583, 599), (657, 661, 613, 576), (528, 551, 609, 591), (668, 678, 617, 615), (540, 539, 598, 595), (655, 649, 621, 586), (535, 534, 605, 597), (670, 651, 622, 590), (536, 535, 597, 589), (672, 653, 612, 582), (531, 530, 593, 585), (674, 655, 586, 616), (550, 549, 596, 587), (676, 657, 576, 578), (541, 540, 595, 583), (678, 659, 620, 617), (516, 515, 574, 575), (526, 525, 572, 573), (520, 519, 568, 569), (517, 516, 575, 567), (518, 517, 567, 566), (521, 520, 569, 565), (506, 505, 563, 564), (522, 521, 565, 562), (525, 524, 561, 572), (523, 522, 562, 560), (524, 523, 560, 561), (515, 514, 559, 574), (519, 518, 566, 568), (510, 509, 557, 558), (513, 512, 555, 556), (507, 506, 564, 554), (508, 507, 554, 553), (509, 508, 553, 557), (512, 511, 552, 555), (514, 513, 556, 559), (505, 504, 571, 563), (511, 510, 558, 552), (527, 526, 573, 570), (504, 527, 570, 571), (576, 613, 602, 577), (586, 621, 609, 587), (582, 612, 599, 583), (578, 576, 577, 579), (580, 610, 600, 581), (610, 611, 601, 600), (611, 616, 596, 601), (612, 578, 579, 599), (613, 580, 581, 602), (588, 618, 606, 589), (594, 582, 583, 595), (584, 614, 603, 585), (614, 615, 604, 603), (592, 584, 585, 593), (615, 617, 605, 604), (590, 622, 608, 591), (616, 586, 587, 596), (617, 620, 597, 605), (618, 619, 607, 606), (619, 623, 598, 607), (620, 588, 589, 597), (621, 590, 591, 609), (622, 592, 593, 608), (623, 594, 595, 598), (532, 531, 585, 603), (684, 672, 582, 594), (537, 536, 589, 606), (686, 684, 594, 623), (534, 533, 604, 605), (688, 665, 618, 588), (533, 532, 603, 604), (651, 680, 592, 622), (538, 537, 606, 607), (661, 667, 580, 613), (529, 528, 591, 608), (649, 670, 590, 621), (530, 529, 608, 593), (653, 676, 578, 612), (539, 538, 607, 598), (659, 688, 588, 620), (551, 550, 587, 609), (690, 674, 616, 611), (692, 686, 623, 619), (547, 546, 581, 600), (694, 690, 611, 610), (665, 692, 619, 618), (543, 542, 599, 579), (667, 694, 610, 580), (557, 553, 647, 644), (566, 567, 646, 642), (553, 554, 645, 647), (567, 575, 641, 646), (554, 564, 630, 645), (569, 568, 643, 635), (556, 555, 632, 629), (571, 570, 626, 625), (558, 557, 644, 636), (573, 572, 638, 627), (568, 566, 642, 643), (575, 574, 640, 641), (574, 559, 628, 640), (565, 569, 635, 634), (555, 552, 633, 632), (564, 563, 631, 630), (559, 556, 629, 628), (570, 573, 627, 626), (563, 571, 625, 631), (562, 565, 634, 624), (552, 558, 636, 633), (572, 561, 637, 638), (560, 562, 624, 639), (561, 560, 639, 637), (644, 647, 695, 666), (666, 695, 694, 667), (642, 646, 693, 664), (664, 693, 692, 665), (647, 645, 691, 695), (695, 691, 690, 694), (646, 641, 687, 693), (693, 687, 686, 692), (645, 630, 675, 691), (691, 675, 674, 690), (635, 643, 689, 658), (658, 689, 688, 659), (629, 632, 677, 652), (652, 677, 676, 653), (625, 626, 671, 648), (648, 671, 670, 649), (636, 644, 666, 660), (660, 666, 667, 661), (627, 638, 681, 650), (650, 681, 680, 651), (643, 642, 664, 689), (689, 664, 665, 688), (641, 640, 685, 687), (687, 685, 684, 686), (640, 628, 673, 685), (685, 673, 672, 684), (634, 635, 658, 679), (679, 658, 659, 678), (632, 633, 656, 677), (677, 656, 657, 676), (630, 631, 654, 675), (675, 654, 655, 674), (628, 629, 652, 673), (673, 652, 653, 672), (626, 627, 650, 671), (671, 650, 651, 670), (631, 625, 648, 654), (654, 648, 649, 655), (624, 634, 679, 669), (669, 679, 678, 668), (633, 636, 660, 656), (656, 660, 661, 657), (638, 637, 662, 681), (681, 662, 663, 680), (639, 624, 669, 683), (683, 669, 668, 682), (637, 639, 683, 662), (662, 683, 682, 663)])
me_torus_000.polygons.foreach_set('use_smooth', [1, 1, 1, 1, 1, 1, 1, 1, 1, 1, 1, 1, 1, 1, 1, 1, 1, 1, 1, 1, 1, 1, 1, 1, 1, 1, 1, 1, 1, 1, 1, 1, 1, 1, 1, 1, 1, 1, 1, 1, 1, 1, 1, 1, 1, 1, 1, 1, 1, 1, 1, 1, 1, 1, 1, 1, 1, 1, 1, 1, 1, 1, 1, 1, 1, 1, 1, 1, 1, 1, 1, 1, 1, 1, 1, 1, 1, 1, 1, 1, 1, 1, 1, 1, 1, 1, 1, 1, 1, 1, 1, 1, 1, 1, 1, 1, 1, 1, 1, 1, 1, 1, 1, 1, 1, 1, 1, 1, 1, 1, 1, 1, 1, 1, 1, 1, 1, 1, 1, 1, 1, 1, 1, 1, 1, 1, 1, 1, 1, 1, 1, 1, 1, 1, 1, 1, 1, 1, 1, 1, 1, 1, 1, 1, 1, 1, 1, 1, 1, 1, 1, 1, 1, 1, 1, 1, 1, 1, 1, 1, 1, 1, 1, 1, 1, 1, 1, 1, 1, 1, 1, 1, 1, 1, 1, 1, 1, 1, 1, 1, 1, 1, 1, 1, 1, 1, 1, 1, 1, 1, 1, 1, 1, 1, 1, 1, 1, 1, 1, 1, 1, 1, 1, 1, 1, 1, 1, 1, 1, 1, 1, 1, 1, 1, 1, 1, 1, 1, 1, 1, 1, 1, 1, 1, 1, 1, 1, 1, 1, 1, 1, 1, 1, 1, 1, 1, 1, 1, 1, 1, 1, 1, 1, 1, 1, 1, 1, 1, 1, 1, 1, 1, 1, 1, 1, 1, 1, 1, 1, 1, 1, 1, 1, 1, 1, 1, 1, 1, 1, 1, 1, 1, 1, 1, 1, 1, 1, 1, 1, 1, 1, 1, 1, 1, 1, 1, 1, 1, 1, 1, 1, 1, 1, 1, 1, 1, 1, 1, 1, 1, 1, 1, 1, 1, 1, 1, 1, 1, 1, 1, 1, 1, 1, 1, 1, 1, 1, 1, 1, 1, 1, 1, 1, 1, 1, 1, 1, 1, 1, 1, 1, 1, 1, 1, 1, 1, 1, 1, 1, 1, 1, 1, 1, 1, 1, 1, 1, 1, 1, 1, 1, 1, 1, 1, 1, 1, 1, 1, 1, 1, 1, 1, 1, 1, 1, 1, 1, 1, 1, 1, 1, 1, 1, 1, 1, 1, 1, 1, 1, 1, 1, 1, 1, 1, 1, 1, 1, 1, 1, 1, 1, 1, 1, 1, 1, 1, 1, 1, 1, 1, 1, 1, 1, 1, 1, 1, 1, 1, 1, 1, 1, 1, 1, 1, 1, 1, 1, 1, 1, 1, 1, 1, 1, 1, 1, 1, 1, 1, 1, 1, 1, 1, 1, 1, 1, 1, 1, 1, 1, 1, 1, 1, 1, 1, 1, 1, 1, 1, 1, 1, 1, 1, 1, 1, 1, 1, 1, 1, 1, 1, 1, 1, 1, 1, 1, 1, 1, 1, 1, 1, 1, 1, 1, 1, 1, 1, 1, 1, 1, 1, 1, 1, 1, 1, 1, 1, 1, 1, 1, 1, 1, 1, 1, 1, 1, 1, 1, 1, 1, 1, 1, 1, 1, 1, 0, 1, 0, 0, 1, 0, 0, 1, 0, 1, 0, 1, 0, 1, 0, 1, 0, 1, 0, 1, 0, 1, 0, 1, 1, 1, 1, 1, 1, 1, 1, 1, 1, 1, 1, 1, 1, 1, 1, 1, 1, 1, 1, 1, 1, 1, 1, 1, 1, 1, 1, 1, 1, 1, 1, 1, 1, 1, 1, 1, 1, 1, 1, 1, 1, 1, 1, 1, 1, 1, 1, 1, 0, 1, 0, 1, 0, 1, 0, 1, 0, 1, 0, 1, 0, 1, 0, 1, 0, 1, 1, 0, 1, 1, 0, 1, 1, 1, 1, 1, 1, 1, 1, 1, 1, 1, 1, 1, 1, 1, 1, 1, 1, 1, 1, 1, 1, 1, 1, 1, 1, 1, 1, 1, 1, 1, 1, 1, 1, 1, 1, 1, 1, 1, 1, 1, 1, 1, 1, 1, 1, 1, 1, 1, 1, 1, 1, 1, 1, 1, 1, 1, 1, 1, 1, 1, 1, 1, 1, 1, 1, 1, 1, 1, 1, 1, 1, 1])
me_torus_000.materials.append(mat_marble_white)
me_torus_000.use_remesh_preserve_volume = False
me_torus_000.use_remesh_preserve_attributes = False
me_torus_000.use_mirror_vertex_groups = False
me_torus_000.update()

# ---- objects
ob_icosphere = bpy.data.objects.new('Icosphere', me_icosphere_001)
ob_torus_008 = bpy.data.objects.new('Torus.008', me_torus_002)
ob_torus_007 = bpy.data.objects.new('Torus.007', me_torus_002)
ob_torus_006 = bpy.data.objects.new('Torus.006', me_torus_002)
ob_torus_005 = bpy.data.objects.new('Torus.005', me_torus_002)
ob_torus_003 = bpy.data.objects.new('Torus.003', me_torus_002)
ob_torus_002 = bpy.data.objects.new('Torus.002', me_torus_002)
ob_torus_000 = bpy.data.objects.new('Torus.000', me_torus_005)
ob_rig = bpy.data.objects.new('Rig', None)
ob_verticaljoint = bpy.data.objects.new('VerticalJoint', None)
ob_lightdome = bpy.data.objects.new('LightDome', light_lightdome)
ob_fillerlight = bpy.data.objects.new('FillerLight', light_fillerlight)
ob_mainlight = bpy.data.objects.new('Mainlight', light_mainlight)
ob_camera = bpy.data.objects.new('Camera', cam_camera)
ob_plane_001 = bpy.data.objects.new('Plane.001', me_plane_001)
ob_cube_001 = bpy.data.objects.new('Cube.001', me_cube_001)
ob_cylinder_001 = bpy.data.objects.new('Cylinder.001', me_cylinder_001)
ob_torus_004 = bpy.data.objects.new('Torus.004', me_torus_001)
ob_torus_001 = bpy.data.objects.new('Torus.001', me_torus_000)

# ---- transforms, parenting, visibility, modifiers, constraints
ob_icosphere.location = (0.0, 0.0, 4.0)
ob_icosphere.scale = (0.2, 0.2, 0.2)
ob_icosphere.lineart.crease_threshold = 0.0
ob_torus_008.location = (4.381e-09, 1.033e-09, 0.3)
ob_torus_008.rotation_euler = (0.0, -0.0, -5.236)
ob_torus_008.scale = (0.702, 0.702, 0.5)
ob_torus_008.lineart.crease_threshold = 0.0
_m = ob_torus_008.modifiers.new('EdgeSplit', 'EDGE_SPLIT')
_m.split_angle = 0.5428
ob_torus_007.location = (4.381e-09, 1.033e-09, 0.3)
ob_torus_007.rotation_euler = (0.0, -0.0, -4.189)
ob_torus_007.scale = (0.702, 0.702, 0.5)
ob_torus_007.lineart.crease_threshold = 0.0
_m = ob_torus_007.modifiers.new('EdgeSplit', 'EDGE_SPLIT')
_m.split_angle = 0.5428
ob_torus_006.location = (4.381e-09, 1.033e-09, 0.3)
ob_torus_006.rotation_euler = (0.0, 0.0, -3.142)
ob_torus_006.scale = (0.702, 0.702, 0.5)
ob_torus_006.lineart.crease_threshold = 0.0
_m = ob_torus_006.modifiers.new('EdgeSplit', 'EDGE_SPLIT')
_m.split_angle = 0.5428
ob_torus_005.location = (4.381e-09, 1.033e-09, 0.3)
ob_torus_005.rotation_euler = (0.0, -0.0, -2.094)
ob_torus_005.scale = (0.702, 0.702, 0.5)
ob_torus_005.lineart.crease_threshold = 0.0
_m = ob_torus_005.modifiers.new('EdgeSplit', 'EDGE_SPLIT')
_m.split_angle = 0.5428
ob_torus_003.location = (4.381e-09, 1.033e-09, 0.3)
ob_torus_003.rotation_euler = (0.0, -0.0, -1.047)
ob_torus_003.scale = (0.702, 0.702, 0.5)
ob_torus_003.lineart.crease_threshold = 0.0
_m = ob_torus_003.modifiers.new('EdgeSplit', 'EDGE_SPLIT')
_m.split_angle = 0.5428
ob_torus_002.location = (4.381e-09, 1.033e-09, 0.3)
ob_torus_002.scale = (0.702, 0.702, 0.5)
ob_torus_002.lineart.crease_threshold = 0.0
_m = ob_torus_002.modifiers.new('EdgeSplit', 'EDGE_SPLIT')
_m.split_angle = 0.5428
ob_torus_000.location = (-2.003e-08, -4.722e-09, 2.839)
ob_torus_000.scale = (0.2927, 0.2927, 0.271)
ob_torus_000.lineart.crease_threshold = 0.0
ob_rig.location = (0.0, 0.0, 0.0)
ob_rig.rotation_mode = 'YXZ'
ob_rig.rotation_euler = (0.0, 0.0, -0.7854)
ob_rig.empty_image_offset = (0.0, 0.0)
ob_rig.hide_viewport = True
ob_rig.hide_select = True
ob_rig.lineart.crease_threshold = 0.0
ob_verticaljoint.parent = ob_rig
ob_verticaljoint.location = (0.0, 0.0, 0.0)
ob_verticaljoint.empty_image_offset = (0.0, 0.0)
ob_verticaljoint.hide_viewport = True
ob_verticaljoint.hide_select = True
ob_verticaljoint.lineart.crease_threshold = 0.0
ob_lightdome.parent = ob_verticaljoint
ob_lightdome.location = (0.0, 0.0, 0.0)
ob_lightdome.hide_viewport = True
ob_lightdome.hide_select = True
ob_lightdome.lineart.crease_threshold = 0.0
ob_fillerlight.parent = ob_verticaljoint
ob_fillerlight.location = (0.0, 0.0, 0.0)
ob_fillerlight.rotation_euler = (0.0, -1.265, 2.007)
ob_fillerlight.hide_viewport = True
ob_fillerlight.hide_select = True
ob_fillerlight.lineart.crease_threshold = 0.0
ob_mainlight.parent = ob_verticaljoint
ob_mainlight.location = (0.0, 0.0, 0.0)
ob_mainlight.rotation_euler = (1.178, 0.0, 1.571)
ob_mainlight.hide_viewport = True
ob_mainlight.hide_select = True
ob_mainlight.lineart.crease_threshold = 0.0
ob_camera.parent = ob_verticaljoint
ob_camera.location = (0.0, -241.9, 139.7)
ob_camera.rotation_euler = (1.047, 0.0, 0.0)
ob_camera.hide_select = True
ob_camera.lineart.crease_threshold = 0.0
ob_plane_001.location = (0.0, 0.0, 0.0)
ob_plane_001.scale = (0.5, 0.5, 0.5)
ob_plane_001.hide_render = True
ob_plane_001.lineart.crease_threshold = 0.0
ob_cube_001.location = (0.0, 0.0, 0.0)
ob_cube_001.scale = (1.0, 1.0, 0.5)
ob_cube_001.hide_render = True
ob_cube_001.display_type = 'WIRE'
ob_cube_001.lineart.crease_threshold = 0.0
_m = ob_cube_001.modifiers.new('Array', 'ARRAY')
_m.count = 5
_m.constant_offset_displace = (0.0, 0.0, 0.0)
_m.relative_offset_displace = (0.0, 0.0, 1.0)
ob_cylinder_001.location = (4.381e-09, 1.033e-09, 0.0)
ob_cylinder_001.scale = (0.8424, 0.8424, 1.0)
ob_cylinder_001.lineart.crease_threshold = 0.0
_m = ob_cylinder_001.modifiers.new('EdgeSplit', 'EDGE_SPLIT')
ob_torus_004.location = (-2.003e-08, -4.722e-09, 0.5292)
ob_torus_004.scale = (0.4878, 0.4878, 0.4517)
ob_torus_004.lineart.crease_threshold = 0.0
ob_torus_001.location = (4.381e-09, 1.033e-09, 0.3)
ob_torus_001.scale = (0.702, 0.702, 0.5)
ob_torus_001.lineart.crease_threshold = 0.0
_m = ob_torus_001.modifiers.new('EdgeSplit', 'EDGE_SPLIT')
_m.split_angle = 0.5428

# ---- collection membership
col_collection_1.objects.link(ob_icosphere)
col_collection_1.objects.link(ob_torus_008)
col_collection_1.objects.link(ob_torus_007)
col_collection_1.objects.link(ob_torus_006)
col_collection_1.objects.link(ob_torus_005)
col_collection_1.objects.link(ob_torus_003)
col_collection_1.objects.link(ob_torus_002)
col_collection_1.objects.link(ob_torus_000)
col_collection_1.objects.link(ob_rig)
col_collection_1.objects.link(ob_verticaljoint)
col_collection_1.objects.link(ob_lightdome)
col_collection_1.objects.link(ob_fillerlight)
col_collection_1.objects.link(ob_mainlight)
col_collection_1.objects.link(ob_camera)
col_collection_1.objects.link(ob_plane_001)
col_collection_1.objects.link(ob_cube_001)
col_collection_1.objects.link(ob_cylinder_001)
col_collection_1.objects.link(ob_torus_004)
col_collection_1.objects.link(ob_torus_001)
def _layer_coll(name, lc=None):
    lc = lc or bpy.context.view_layer.layer_collection
    for c in lc.children:
        if c.name == name: return c
        r = _layer_coll(name, c)
        if r: return r
_layer_coll('Collection 1').holdout = True

# ---- scene / render settings (as saved in the file)
scene.camera = ob_camera
scene.frame_start = 1; scene.frame_end = 250; scene.frame_set(0)
scene.render.engine = 'BLENDER_EEVEE_NEXT'
scene.render.image_settings.compression = 0
scene.render.resolution_x = 96
scene.render.resolution_y = 96
scene.render.dither_intensity = 0.0
scene.render.film_transparent = True
scene.cycles.use_denoising = False
scene.cycles.samples = 128
scene.cycles.sampling_pattern = 'TABULATED_SOBOL'
scene.cycles.use_adaptive_sampling = False
scene.cycles.use_light_tree = False
scene.cycles.blur_glossy = 0.0
scene.cycles.sample_clamp_indirect = 0.0
scene.view_settings.view_transform = 'Standard'
bpy.context.view_layer.update()
